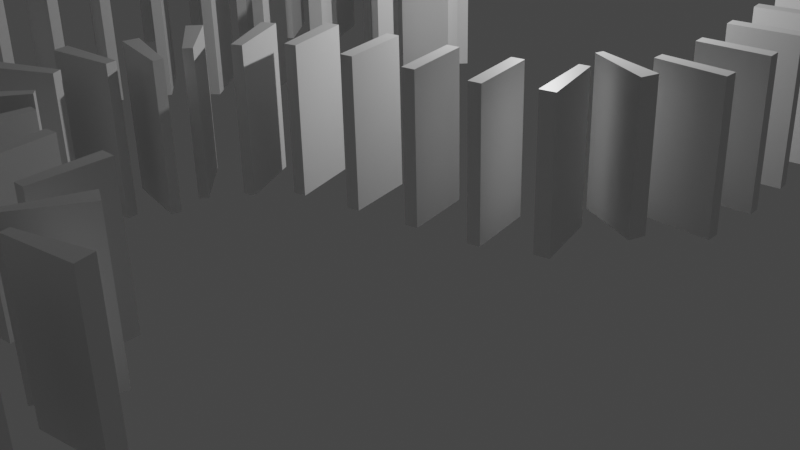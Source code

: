 # Source: domino.blend  (saved by Blender 3.2.14; exported with 4.5.12 LTS)
import bpy
from mathutils import Matrix  # noqa: F401  (used for matrix-valued properties, if any)

bpy.ops.wm.read_factory_settings(use_empty=True)
scene = bpy.context.scene
scene.name = 'Scene'

# ---- collections
col_collection = bpy.data.collections.new('Collection'); scene.collection.children.link(col_collection)
col_collection_1 = bpy.data.collections.new('Collection 1'); col_collection.children.link(col_collection_1)

# ---- materials (node trees are filled in below, after node groups)
mat_material = bpy.data.materials.new('Material')
mat_material.alpha_threshold = 0.0
mat_material.use_transparent_shadow = False
mat_material.line_color = (0.0, 0.0, 0.0, 1.0)

# ---- material node trees
mat_material.use_nodes = True; mat_material.node_tree.nodes.clear()
_N = mat_material.node_tree.nodes; _L = mat_material.node_tree.links
n0 = _N.new('ShaderNodeOutputMaterial'); n0.name = 'Material Output'; n0.location = (300, 300)
n1 = _N.new('ShaderNodeBsdfPrincipled'); n1.name = 'Principled BSDF'; n1.location = (10, 300)
n1.distribution = 'GGX'
n1.subsurface_method = 'RANDOM_WALK_SKIN'
n1.inputs[2].default_value = 0.4
n1.inputs[3].default_value = 1.45
n1.inputs[27].default_value = (0.0, 0.0, 0.0, 1.0)
n1.inputs[28].default_value = 1.0
_L.new(n1.outputs[0], n0.inputs[0])
n0.is_active_output = True

# ---- world
world_world = bpy.data.worlds.new('World'); scene.world = world_world
world_world.use_nodes = True; world_world.node_tree.nodes.clear()
_N = world_world.node_tree.nodes; _L = world_world.node_tree.links
n0 = _N.new('ShaderNodeOutputWorld'); n0.name = 'World Output'; n0.location = (300, 300)
n1 = _N.new('ShaderNodeBackground'); n1.name = 'Background'; n1.location = (10, 300)
n1.inputs[0].default_value = (0.05088, 0.05088, 0.05088, 1.0)
_L.new(n1.outputs[0], n0.inputs[0])
n0.is_active_output = True
world_world.color = (0.05088, 0.05088, 0.05088)
world_world.use_sun_shadow = False
world_world.sun_shadow_jitter_overblur = 0.0

# ---- cameras
cam_camera = bpy.data.cameras.new('Camera')
cam_camera.clip_end = 100.0
cam_camera.lens = 50.26
cam_camera.ortho_scale = 7.314

# ---- lights
light_light = bpy.data.lights.new('Light', 'POINT')
light_light.transmission_factor = 0.0
light_light.energy = 1000.0
light_light.shadow_soft_size = 0.1
light_light.shadow_maximum_resolution = 0.006
light_light.use_absolute_resolution = True

# ---- meshes
me_cube = bpy.data.meshes.new('Cube')
me_cube.from_pydata([(-0.1855, 5.355, 1.0), (-0.1855, 5.355, -1.0), (0.1875, 5.33, 1.0), (0.1875, 5.33, -1.0), (-0.1895, -5.311, 1.0), (-0.1895, -5.311, -1.0), (0.1875, -5.336, 1.0), (0.1875, -5.336, -1.0)], [], [(0, 4, 6, 2), (3, 2, 6, 7), (7, 6, 4, 5), (5, 1, 3, 7), (1, 0, 2, 3), (5, 4, 0, 1)])
_uv = me_cube.uv_layers.new(name='UVMap')
_uv.uv.foreach_set('vector', [0.625, 0.5, 0.875, 0.5, 0.875, 0.75, 0.625, 0.75, 0.375, 0.75, 0.625, 0.75, 0.625, 1.0, 0.375, 1.0, 0.375, 0.0, 0.625, 0.0, 0.625, 0.25, 0.375, 0.25, 0.125, 0.5, 0.375, 0.5, 0.375, 0.75, 0.125, 0.75, 0.375, 0.5, 0.625, 0.5, 0.625, 0.75, 0.375, 0.75, 0.375, 0.25, 0.625, 0.25, 0.625, 0.5, 0.375, 0.5])
me_cube.materials.append(mat_material)
me_cube.use_mirror_vertex_groups = False
me_cube.update()
me_cube_001 = bpy.data.meshes.new('Cube.001')
me_cube_001.from_pydata([(-0.1653, 5.364, 1.0), (-0.1653, 5.364, -1.0), (0.2057, 5.339, 1.0), (-0.2096, -5.3, 1.0), (-0.2096, -5.3, -1.0), (0.1694, -5.326, 1.0), (0.1694, -5.326, -1.0), (0.2057, 5.339, -1.0)], [], [(4, 3, 0, 1), (1, 0, 2, 7), (0, 3, 5, 2), (6, 5, 3, 4), (7, 2, 5, 6), (4, 1, 7, 6)])
_uv = me_cube_001.uv_layers.new(name='UVMap')
_uv.uv.foreach_set('vector', [0.375, 0.25, 0.625, 0.25, 0.625, 0.5, 0.375, 0.5, 0.375, 0.5, 0.625, 0.5, 0.625, 0.75, 0.375, 0.75, 0.625, 0.5, 0.875, 0.5, 0.875, 0.75, 0.625, 0.75, 0.375, 0.0, 0.625, 0.0, 0.625, 0.25, 0.375, 0.25, 0.375, 0.75, 0.625, 0.75, 0.625, 1.0, 0.375, 1.0, 0.125, 0.5, 0.375, 0.5, 0.375, 0.75, 0.125, 0.75])
me_cube_001.materials.append(mat_material)
me_cube_001.use_mirror_vertex_groups = False
me_cube_001.update()
me_cube_002 = bpy.data.meshes.new('Cube.002')
me_cube_002.from_pydata([(-0.1358, 5.402, 1.0), (-0.1358, 5.402, -1.0), (0.2322, 5.315, 1.0), (-0.2383, -5.251, 1.0), (-0.2383, -5.251, -1.0), (0.143, -5.341, 1.0), (0.143, -5.341, -1.0), (0.2322, 5.315, -1.0)], [], [(4, 3, 0, 1), (1, 0, 2, 7), (0, 3, 5, 2), (6, 5, 3, 4), (7, 2, 5, 6), (4, 1, 7, 6)])
_uv = me_cube_002.uv_layers.new(name='UVMap')
_uv.uv.foreach_set('vector', [0.375, 0.25, 0.625, 0.25, 0.625, 0.5, 0.375, 0.5, 0.375, 0.5, 0.625, 0.5, 0.625, 0.75, 0.375, 0.75, 0.625, 0.5, 0.875, 0.5, 0.875, 0.75, 0.625, 0.75, 0.375, 0.0, 0.625, 0.0, 0.625, 0.25, 0.375, 0.25, 0.375, 0.75, 0.625, 0.75, 0.625, 1.0, 0.375, 1.0, 0.125, 0.5, 0.375, 0.5, 0.375, 0.75, 0.125, 0.75])
me_cube_002.materials.append(mat_material)
me_cube_002.use_mirror_vertex_groups = False
me_cube_002.update()
me_cube_003 = bpy.data.meshes.new('Cube.003')
me_cube_003.from_pydata([(-0.08726, 5.449, 1.0), (-0.08726, 5.449, -1.0), (0.2748, 5.282, 1.0), (-0.2844, -5.166, 1.0), (-0.2844, -5.166, -1.0), (0.1007, -5.345, 1.0), (0.1007, -5.345, -1.0), (0.2748, 5.282, -1.0)], [], [(4, 3, 0, 1), (1, 0, 2, 7), (0, 3, 5, 2), (6, 5, 3, 4), (7, 2, 5, 6), (4, 1, 7, 6)])
_uv = me_cube_003.uv_layers.new(name='UVMap')
_uv.uv.foreach_set('vector', [0.375, 0.25, 0.625, 0.25, 0.625, 0.5, 0.375, 0.5, 0.375, 0.5, 0.625, 0.5, 0.625, 0.75, 0.375, 0.75, 0.625, 0.5, 0.875, 0.5, 0.875, 0.75, 0.625, 0.75, 0.375, 0.0, 0.625, 0.0, 0.625, 0.25, 0.375, 0.25, 0.375, 0.75, 0.625, 0.75, 0.625, 1.0, 0.375, 1.0, 0.125, 0.5, 0.375, 0.5, 0.375, 0.75, 0.125, 0.75])
me_cube_003.materials.append(mat_material)
me_cube_003.use_mirror_vertex_groups = False
me_cube_003.update()
me_cube_004 = bpy.data.meshes.new('Cube.004')
me_cube_004.from_pydata([(0.01299, 5.514, 1.0), (0.01299, 5.514, -1.0), (0.3577, 5.213, 1.0), (-0.3746, -4.951, 1.0), (-0.3746, -4.951, -1.0), (0.02025, -5.301, 1.0), (0.02025, -5.301, -1.0), (0.3577, 5.213, -1.0)], [], [(4, 3, 0, 1), (1, 0, 2, 7), (0, 3, 5, 2), (6, 5, 3, 4), (7, 2, 5, 6), (4, 1, 7, 6)])
_uv = me_cube_004.uv_layers.new(name='UVMap')
_uv.uv.foreach_set('vector', [0.375, 0.25, 0.625, 0.25, 0.625, 0.5, 0.375, 0.5, 0.375, 0.5, 0.625, 0.5, 0.625, 0.75, 0.375, 0.75, 0.625, 0.5, 0.875, 0.5, 0.875, 0.75, 0.625, 0.75, 0.375, 0.0, 0.625, 0.0, 0.625, 0.25, 0.375, 0.25, 0.375, 0.75, 0.625, 0.75, 0.625, 1.0, 0.375, 1.0, 0.125, 0.5, 0.375, 0.5, 0.375, 0.75, 0.125, 0.75])
me_cube_004.materials.append(mat_material)
me_cube_004.use_mirror_vertex_groups = False
me_cube_004.update()
me_cube_005 = bpy.data.meshes.new('Cube.005')
me_cube_005.from_pydata([(0.4234, 5.574, 1.0), (0.4234, 5.574, -1.0), (0.6309, 4.97, 1.0), (-0.6374, -3.469, 1.0), (-0.6374, -3.469, -1.0), (-0.1861, -4.766, 1.0), (-0.1861, -4.766, -1.0), (0.6309, 4.97, -1.0)], [], [(4, 3, 0, 1), (1, 0, 2, 7), (0, 3, 5, 2), (6, 5, 3, 4), (7, 2, 5, 6), (4, 1, 7, 6)])
_uv = me_cube_005.uv_layers.new(name='UVMap')
_uv.uv.foreach_set('vector', [0.375, 0.25, 0.625, 0.25, 0.625, 0.5, 0.375, 0.5, 0.375, 0.5, 0.625, 0.5, 0.625, 0.75, 0.375, 0.75, 0.625, 0.5, 0.875, 0.5, 0.875, 0.75, 0.625, 0.75, 0.375, 0.0, 0.625, 0.0, 0.625, 0.25, 0.375, 0.25, 0.375, 0.75, 0.625, 0.75, 0.625, 1.0, 0.375, 1.0, 0.125, 0.5, 0.375, 0.5, 0.375, 0.75, 0.125, 0.75])
me_cube_005.materials.append(mat_material)
me_cube_005.use_mirror_vertex_groups = False
me_cube_005.update()
me_cube_006 = bpy.data.meshes.new('Cube.006')
me_cube_006.from_pydata([(1.058, 1.062, 1.0), (1.058, 1.062, -1.0), (1.066, -0.5549, 1.0), (-0.9422, 0.9664, 1.0), (-0.9422, 0.9664, -1.0), (-0.9274, -1.414, 1.0), (-0.9274, -1.414, -1.0), (1.066, -0.5549, -1.0)], [], [(4, 3, 0, 1), (1, 0, 2, 7), (0, 3, 5, 2), (6, 5, 3, 4), (7, 2, 5, 6), (4, 1, 7, 6)])
_uv = me_cube_006.uv_layers.new(name='UVMap')
_uv.uv.foreach_set('vector', [0.375, 0.25, 0.625, 0.25, 0.625, 0.5, 0.375, 0.5, 0.375, 0.5, 0.625, 0.5, 0.625, 0.75, 0.375, 0.75, 0.625, 0.5, 0.875, 0.5, 0.875, 0.75, 0.625, 0.75, 0.375, 0.0, 0.625, 0.0, 0.625, 0.25, 0.375, 0.25, 0.375, 0.75, 0.625, 0.75, 0.625, 1.0, 0.375, 1.0, 0.125, 0.5, 0.375, 0.5, 0.375, 0.75, 0.125, 0.75])
me_cube_006.materials.append(mat_material)
me_cube_006.use_mirror_vertex_groups = False
me_cube_006.update()
me_cube_007 = bpy.data.meshes.new('Cube.007')
me_cube_007.from_pydata([(1.0, 1.0, 1.0), (1.0, 1.0, -1.0), (1.0, -1.0, 1.0), (-1.0, 1.0, 1.0), (-1.0, 1.0, -1.0), (-1.0, -1.0, 1.0), (-1.0, -1.0, -1.0), (1.0, -1.0, -1.0)], [], [(4, 3, 0, 1), (1, 0, 2, 7), (0, 3, 5, 2), (6, 5, 3, 4), (7, 2, 5, 6), (4, 1, 7, 6)])
_uv = me_cube_007.uv_layers.new(name='UVMap')
_uv.uv.foreach_set('vector', [0.375, 0.25, 0.625, 0.25, 0.625, 0.5, 0.375, 0.5, 0.375, 0.5, 0.625, 0.5, 0.625, 0.75, 0.375, 0.75, 0.625, 0.5, 0.875, 0.5, 0.875, 0.75, 0.625, 0.75, 0.375, 0.0, 0.625, 0.0, 0.625, 0.25, 0.375, 0.25, 0.375, 0.75, 0.625, 0.75, 0.625, 1.0, 0.375, 1.0, 0.125, 0.5, 0.375, 0.5, 0.375, 0.75, 0.125, 0.75])
me_cube_007.materials.append(mat_material)
me_cube_007.use_mirror_vertex_groups = False
me_cube_007.update()
me_cube_008 = bpy.data.meshes.new('Cube.008')
me_cube_008.from_pydata([(1.0, 1.0, 1.0), (1.0, 1.0, -1.0), (1.0, -1.0, 1.0), (-1.0, 1.0, 1.0), (-1.0, 1.0, -1.0), (-1.0, -1.0, 1.0), (-1.0, -1.0, -1.0), (1.0, -1.0, -1.0)], [], [(4, 3, 0, 1), (1, 0, 2, 7), (0, 3, 5, 2), (6, 5, 3, 4), (7, 2, 5, 6), (4, 1, 7, 6)])
_uv = me_cube_008.uv_layers.new(name='UVMap')
_uv.uv.foreach_set('vector', [0.375, 0.25, 0.625, 0.25, 0.625, 0.5, 0.375, 0.5, 0.375, 0.5, 0.625, 0.5, 0.625, 0.75, 0.375, 0.75, 0.625, 0.5, 0.875, 0.5, 0.875, 0.75, 0.625, 0.75, 0.375, 0.0, 0.625, 0.0, 0.625, 0.25, 0.375, 0.25, 0.375, 0.75, 0.625, 0.75, 0.625, 1.0, 0.375, 1.0, 0.125, 0.5, 0.375, 0.5, 0.375, 0.75, 0.125, 0.75])
me_cube_008.materials.append(mat_material)
me_cube_008.use_mirror_vertex_groups = False
me_cube_008.update()
me_cube_009 = bpy.data.meshes.new('Cube.009')
me_cube_009.from_pydata([(0.9985, 1.006, 1.0), (0.9985, 1.009, -0.9998), (0.9987, -0.9991, 1.0), (-1.001, 0.9892, 1.0), (-1.001, 0.9922, -0.9998), (-1.001, -0.9996, 1.0), (-1.001, -0.9995, -0.9998), (0.9987, -0.999, -0.9998)], [], [(4, 3, 0, 1), (1, 0, 2, 7), (0, 3, 5, 2), (6, 5, 3, 4), (7, 2, 5, 6), (4, 1, 7, 6)])
_uv = me_cube_009.uv_layers.new(name='UVMap')
_uv.uv.foreach_set('vector', [0.375, 0.25, 0.625, 0.25, 0.625, 0.5, 0.375, 0.5, 0.375, 0.5, 0.625, 0.5, 0.625, 0.75, 0.375, 0.75, 0.625, 0.5, 0.875, 0.5, 0.875, 0.75, 0.625, 0.75, 0.375, 0.0, 0.625, 0.0, 0.625, 0.25, 0.375, 0.25, 0.375, 0.75, 0.625, 0.75, 0.625, 1.0, 0.375, 1.0, 0.125, 0.5, 0.375, 0.5, 0.375, 0.75, 0.125, 0.75])
me_cube_009.materials.append(mat_material)
me_cube_009.use_mirror_vertex_groups = False
me_cube_009.update()
me_cube_010 = bpy.data.meshes.new('Cube.010')
me_cube_010.from_pydata([(0.9528, 1.501, 1.001), (0.952, 1.624, -0.999), (0.9909, -0.6295, 0.9999), (-1.035, 0.3405, 1.001), (-1.036, 0.4637, -0.9994), (-1.002, -1.504, 0.9997), (-1.003, -1.384, -1.0), (0.9901, -0.5098, -1.0)], [], [(4, 3, 0, 1), (1, 0, 2, 7), (0, 3, 5, 2), (6, 5, 3, 4), (7, 2, 5, 6), (4, 1, 7, 6)])
_uv = me_cube_010.uv_layers.new(name='UVMap')
_uv.uv.foreach_set('vector', [0.375, 0.25, 0.625, 0.25, 0.625, 0.5, 0.375, 0.5, 0.375, 0.5, 0.625, 0.5, 0.625, 0.75, 0.375, 0.75, 0.625, 0.5, 0.875, 0.5, 0.875, 0.75, 0.625, 0.75, 0.375, 0.0, 0.625, 0.0, 0.625, 0.25, 0.375, 0.25, 0.375, 0.75, 0.625, 0.75, 0.625, 1.0, 0.375, 1.0, 0.125, 0.5, 0.375, 0.5, 0.375, 0.75, 0.125, 0.75])
me_cube_010.materials.append(mat_material)
me_cube_010.use_mirror_vertex_groups = False
me_cube_010.update()
me_cube_011 = bpy.data.meshes.new('Cube.011')
me_cube_011.from_pydata([(0.8468, 2.511, 1.001), (0.8459, 2.636, -0.9988), (0.9716, 0.3118, 1.0), (-1.05, -0.8767, 0.9997), (-1.05, -0.7517, -1.0), (-0.9573, -2.505, 0.9989), (-0.9582, -2.38, -1.001), (0.9708, 0.4371, -0.9999)], [], [(4, 3, 0, 1), (1, 0, 2, 7), (0, 3, 5, 2), (6, 5, 3, 4), (7, 2, 5, 6), (4, 1, 7, 6)])
_uv = me_cube_011.uv_layers.new(name='UVMap')
_uv.uv.foreach_set('vector', [0.375, 0.25, 0.625, 0.25, 0.625, 0.5, 0.375, 0.5, 0.375, 0.5, 0.625, 0.5, 0.625, 0.75, 0.375, 0.75, 0.625, 0.5, 0.875, 0.5, 0.875, 0.75, 0.625, 0.75, 0.375, 0.0, 0.625, 0.0, 0.625, 0.25, 0.375, 0.25, 0.375, 0.75, 0.625, 0.75, 0.625, 1.0, 0.375, 1.0, 0.125, 0.5, 0.375, 0.5, 0.375, 0.75, 0.125, 0.75])
me_cube_011.materials.append(mat_material)
me_cube_011.use_mirror_vertex_groups = False
me_cube_011.update()
me_cube_012 = bpy.data.meshes.new('Cube.012')
me_cube_012.from_pydata([(0.5531, 4.01, 1.002), (0.5524, 4.133, -0.9981), (0.8537, 2.07, 1.001), (-0.9242, -3.18, 0.9985), (-0.9249, -3.057, -1.001), (-0.7476, -4.321, 0.998), (-0.7483, -4.197, -1.002), (0.853, 2.193, -0.9991)], [], [(4, 3, 0, 1), (1, 0, 2, 7), (0, 3, 5, 2), (6, 5, 3, 4), (7, 2, 5, 6), (4, 1, 7, 6)])
_uv = me_cube_012.uv_layers.new(name='UVMap')
_uv.uv.foreach_set('vector', [0.375, 0.25, 0.625, 0.25, 0.625, 0.5, 0.375, 0.5, 0.375, 0.5, 0.625, 0.5, 0.625, 0.75, 0.375, 0.75, 0.625, 0.5, 0.875, 0.5, 0.875, 0.75, 0.625, 0.75, 0.375, 0.0, 0.625, 0.0, 0.625, 0.25, 0.375, 0.25, 0.375, 0.75, 0.625, 0.75, 0.625, 1.0, 0.375, 1.0, 0.125, 0.5, 0.375, 0.5, 0.375, 0.75, 0.125, 0.75])
me_cube_012.materials.append(mat_material)
me_cube_012.use_mirror_vertex_groups = False
me_cube_012.update()
me_cube_013 = bpy.data.meshes.new('Cube.013')
me_cube_013.from_pydata([(0.1513, 4.948, 1.002), (0.151, 5.07, -0.9976), (0.5746, 3.984, 1.002), (-0.5553, -5.03, 0.9976), (-0.5556, -4.908, -1.002), (-0.2893, -5.636, 0.9973), (-0.2896, -5.514, -1.003), (0.5742, 4.107, -0.9981)], [], [(4, 3, 0, 1), (1, 0, 2, 7), (0, 3, 5, 2), (6, 5, 3, 4), (7, 2, 5, 6), (4, 1, 7, 6)])
_uv = me_cube_013.uv_layers.new(name='UVMap')
_uv.uv.foreach_set('vector', [0.375, 0.25, 0.625, 0.25, 0.625, 0.5, 0.375, 0.5, 0.375, 0.5, 0.625, 0.5, 0.625, 0.75, 0.375, 0.75, 0.625, 0.5, 0.875, 0.5, 0.875, 0.75, 0.625, 0.75, 0.375, 0.0, 0.625, 0.0, 0.625, 0.25, 0.375, 0.25, 0.375, 0.75, 0.625, 0.75, 0.625, 1.0, 0.375, 1.0, 0.125, 0.5, 0.375, 0.5, 0.375, 0.75, 0.125, 0.75])
me_cube_013.materials.append(mat_material)
me_cube_013.use_mirror_vertex_groups = False
me_cube_013.update()
me_cube_014 = bpy.data.meshes.new('Cube.014')
me_cube_014.from_pydata([(-0.1782, 5.018, 1.002), (-0.1782, 5.139, -0.9976), (0.2582, 4.927, 1.002), (-0.201, -5.648, 0.9973), (-0.201, -5.526, -1.003), (0.1119, -5.711, 0.9973), (0.1118, -5.589, -1.003), (0.2581, 5.049, -0.9976)], [], [(4, 3, 0, 1), (1, 0, 2, 7), (0, 3, 5, 2), (6, 5, 3, 4), (7, 2, 5, 6), (4, 1, 7, 6)])
_uv = me_cube_014.uv_layers.new(name='UVMap')
_uv.uv.foreach_set('vector', [0.375, 0.25, 0.625, 0.25, 0.625, 0.5, 0.375, 0.5, 0.375, 0.5, 0.625, 0.5, 0.625, 0.75, 0.375, 0.75, 0.625, 0.5, 0.875, 0.5, 0.875, 0.75, 0.625, 0.75, 0.375, 0.0, 0.625, 0.0, 0.625, 0.25, 0.375, 0.25, 0.375, 0.75, 0.625, 0.75, 0.625, 1.0, 0.375, 1.0, 0.125, 0.5, 0.375, 0.5, 0.375, 0.75, 0.125, 0.75])
me_cube_014.materials.append(mat_material)
me_cube_014.use_mirror_vertex_groups = False
me_cube_014.update()
me_cube_015 = bpy.data.meshes.new('Cube.015')
me_cube_015.from_pydata([(-0.4648, 4.444, 1.002), (-0.4645, 4.566, -0.9979), (-0.03593, 5.07, 1.002), (0.136, -5.73, 0.9973), (0.1363, -5.608, -1.003), (0.4304, -5.302, 0.9975), (0.4306, -5.18, -1.002), (-0.03572, 5.192, -0.9976)], [], [(4, 3, 0, 1), (1, 0, 2, 7), (0, 3, 5, 2), (6, 5, 3, 4), (7, 2, 5, 6), (4, 1, 7, 6)])
_uv = me_cube_015.uv_layers.new(name='UVMap')
_uv.uv.foreach_set('vector', [0.375, 0.25, 0.625, 0.25, 0.625, 0.5, 0.375, 0.5, 0.375, 0.5, 0.625, 0.5, 0.625, 0.75, 0.375, 0.75, 0.625, 0.5, 0.875, 0.5, 0.875, 0.75, 0.625, 0.75, 0.375, 0.0, 0.625, 0.0, 0.625, 0.25, 0.375, 0.25, 0.375, 0.75, 0.625, 0.75, 0.625, 1.0, 0.375, 1.0, 0.125, 0.5, 0.375, 0.5, 0.375, 0.75, 0.125, 0.75])
me_cube_015.materials.append(mat_material)
me_cube_015.use_mirror_vertex_groups = False
me_cube_015.update()
me_cube_016 = bpy.data.meshes.new('Cube.016')
me_cube_016.from_pydata([(-0.7811, 2.588, 1.001), (-0.7805, 2.711, -0.9988), (-0.4141, 4.354, 1.002), (0.6449, -4.891, 0.9977), (0.6455, -4.768, -1.002), (0.8341, -3.981, 0.9981), (0.8346, -3.858, -1.002), (-0.4135, 4.477, -0.9979)], [], [(4, 3, 0, 1), (1, 0, 2, 7), (0, 3, 5, 2), (6, 5, 3, 4), (7, 2, 5, 6), (4, 1, 7, 6)])
_uv = me_cube_016.uv_layers.new(name='UVMap')
_uv.uv.foreach_set('vector', [0.375, 0.25, 0.625, 0.25, 0.625, 0.5, 0.375, 0.5, 0.375, 0.5, 0.625, 0.5, 0.625, 0.75, 0.375, 0.75, 0.625, 0.5, 0.875, 0.5, 0.875, 0.75, 0.625, 0.75, 0.375, 0.0, 0.625, 0.0, 0.625, 0.25, 0.375, 0.25, 0.375, 0.75, 0.625, 0.75, 0.625, 1.0, 0.375, 1.0, 0.125, 0.5, 0.375, 0.5, 0.375, 0.75, 0.125, 0.75])
me_cube_016.materials.append(mat_material)
me_cube_016.use_mirror_vertex_groups = False
me_cube_016.update()
me_cube_017 = bpy.data.meshes.new('Cube.017')
me_cube_017.from_pydata([(-0.9537, 0.04163, 0.9999), (-0.9528, 0.1671, -1.0), (-0.838, 2.394, 1.001), (0.9975, -2.301, 0.999), (0.9984, -2.175, -1.001), (1.071, -0.7843, 0.9997), (1.072, -0.6591, -1.0), (-0.8371, 2.52, -0.9989)], [], [(4, 3, 0, 1), (1, 0, 2, 7), (0, 3, 5, 2), (6, 5, 3, 4), (7, 2, 5, 6), (4, 1, 7, 6)])
_uv = me_cube_017.uv_layers.new(name='UVMap')
_uv.uv.foreach_set('vector', [0.375, 0.25, 0.625, 0.25, 0.625, 0.5, 0.375, 0.5, 0.375, 0.5, 0.625, 0.5, 0.625, 0.75, 0.375, 0.75, 0.625, 0.5, 0.875, 0.5, 0.875, 0.75, 0.625, 0.75, 0.375, 0.0, 0.625, 0.0, 0.625, 0.25, 0.375, 0.25, 0.375, 0.75, 0.625, 0.75, 0.625, 1.0, 0.375, 1.0, 0.125, 0.5, 0.375, 0.5, 0.375, 0.75, 0.125, 0.75])
me_cube_017.materials.append(mat_material)
me_cube_017.use_mirror_vertex_groups = False
me_cube_017.update()
me_cube_018 = bpy.data.meshes.new('Cube.018')
me_cube_018.from_pydata([(-1.002, -0.7766, 0.9995), (-1.001, -0.6503, -1.0), (-0.9807, 1.264, 1.001), (0.995, -1.351, 0.9994), (0.9959, -1.225, -1.001), (1.015, 0.6016, 1.0), (1.016, 0.7278, -0.9996), (-0.9798, 1.391, -0.9994)], [], [(4, 3, 0, 1), (1, 0, 2, 7), (0, 3, 5, 2), (6, 5, 3, 4), (7, 2, 5, 6), (4, 1, 7, 6)])
_uv = me_cube_018.uv_layers.new(name='UVMap')
_uv.uv.foreach_set('vector', [0.375, 0.25, 0.625, 0.25, 0.625, 0.5, 0.375, 0.5, 0.375, 0.5, 0.625, 0.5, 0.625, 0.75, 0.375, 0.75, 0.625, 0.5, 0.875, 0.5, 0.875, 0.75, 0.625, 0.75, 0.375, 0.0, 0.625, 0.0, 0.625, 0.25, 0.375, 0.25, 0.375, 0.75, 0.625, 0.75, 0.625, 1.0, 0.375, 1.0, 0.125, 0.5, 0.375, 0.5, 0.375, 0.75, 0.125, 0.75])
me_cube_018.materials.append(mat_material)
me_cube_018.use_mirror_vertex_groups = False
me_cube_018.update()
me_cube_019 = bpy.data.meshes.new('Cube.019')
me_cube_019.from_pydata([(-1.052, -0.1398, 0.9999), (-1.051, -0.01402, -1.0), (-1.007, 1.603, 1.001), (0.9202, -1.905, 0.9992), (0.9211, -1.779, -1.001), (0.9788, 0.312, 1.0), (0.9796, 0.4379, -0.9997), (-1.006, 1.729, -0.9992)], [], [(4, 3, 0, 1), (1, 0, 2, 7), (0, 3, 5, 2), (6, 5, 3, 4), (7, 2, 5, 6), (4, 1, 7, 6)])
_uv = me_cube_019.uv_layers.new(name='UVMap')
_uv.uv.foreach_set('vector', [0.375, 0.25, 0.625, 0.25, 0.625, 0.5, 0.375, 0.5, 0.375, 0.5, 0.625, 0.5, 0.625, 0.75, 0.375, 0.75, 0.625, 0.5, 0.875, 0.5, 0.875, 0.75, 0.625, 0.75, 0.375, 0.0, 0.625, 0.0, 0.625, 0.25, 0.375, 0.25, 0.375, 0.75, 0.625, 0.75, 0.625, 1.0, 0.375, 1.0, 0.125, 0.5, 0.375, 0.5, 0.375, 0.75, 0.125, 0.75])
me_cube_019.materials.append(mat_material)
me_cube_019.use_mirror_vertex_groups = False
me_cube_019.update()
me_cube_020 = bpy.data.meshes.new('Cube.020')
me_cube_020.from_pydata([(-0.9816, 3.113, 1.002), (-0.9809, 3.236, -0.9985), (-0.86, 4.013, 1.002), (0.5229, -3.915, 0.9982), (0.5236, -3.792, -1.002), (0.8422, -1.588, 0.9994), (0.8429, -1.464, -1.001), (-0.8592, 4.137, -0.998)], [], [(4, 3, 0, 1), (1, 0, 2, 7), (0, 3, 5, 2), (6, 5, 3, 4), (7, 2, 5, 6), (4, 1, 7, 6)])
_uv = me_cube_020.uv_layers.new(name='UVMap')
_uv.uv.foreach_set('vector', [0.375, 0.25, 0.625, 0.25, 0.625, 0.5, 0.375, 0.5, 0.375, 0.5, 0.625, 0.5, 0.625, 0.75, 0.375, 0.75, 0.625, 0.5, 0.875, 0.5, 0.875, 0.75, 0.625, 0.75, 0.375, 0.0, 0.625, 0.0, 0.625, 0.25, 0.375, 0.25, 0.375, 0.75, 0.625, 0.75, 0.625, 1.0, 0.375, 1.0, 0.125, 0.5, 0.375, 0.5, 0.375, 0.75, 0.125, 0.75])
me_cube_020.materials.append(mat_material)
me_cube_020.use_mirror_vertex_groups = False
me_cube_020.update()
me_cube_021 = bpy.data.meshes.new('Cube.021')
me_cube_021.from_pydata([(-0.1775, 5.867, 1.003), (-0.1776, 5.989, -0.9971), (0.0618, 5.915, 1.003), (-0.209, -4.798, 0.9978), (-0.209, -4.676, -1.002), (0.3, -4.675, 0.9979), (0.3001, -4.553, -1.002), (0.06191, 6.037, -0.9971)], [], [(4, 3, 0, 1), (1, 0, 2, 7), (0, 3, 5, 2), (6, 5, 3, 4), (7, 2, 5, 6), (4, 1, 7, 6)])
_uv = me_cube_021.uv_layers.new(name='UVMap')
_uv.uv.foreach_set('vector', [0.375, 0.25, 0.625, 0.25, 0.625, 0.5, 0.375, 0.5, 0.375, 0.5, 0.625, 0.5, 0.625, 0.75, 0.375, 0.75, 0.625, 0.5, 0.875, 0.5, 0.875, 0.75, 0.625, 0.75, 0.375, 0.0, 0.625, 0.0, 0.625, 0.25, 0.375, 0.25, 0.375, 0.75, 0.625, 0.75, 0.625, 1.0, 0.375, 1.0, 0.125, 0.5, 0.375, 0.5, 0.375, 0.75, 0.125, 0.75])
me_cube_021.materials.append(mat_material)
me_cube_021.use_mirror_vertex_groups = False
me_cube_021.update()
me_cube_022 = bpy.data.meshes.new('Cube.022')
me_cube_022.from_pydata([(0.3059, 5.425, 1.003), (0.3055, 5.548, -0.9974), (0.582, 4.748, 1.002), (-0.5934, -4.102, 0.9981), (-0.5938, -3.98, -1.002), (-0.1885, -5.095, 0.9976), (-0.1888, -4.973, -1.002), (0.5817, 4.871, -0.9977)], [], [(4, 3, 0, 1), (1, 0, 2, 7), (0, 3, 5, 2), (6, 5, 3, 4), (7, 2, 5, 6), (4, 1, 7, 6)])
_uv = me_cube_022.uv_layers.new(name='UVMap')
_uv.uv.foreach_set('vector', [0.375, 0.25, 0.625, 0.25, 0.625, 0.5, 0.375, 0.5, 0.375, 0.5, 0.625, 0.5, 0.625, 0.75, 0.375, 0.75, 0.625, 0.5, 0.875, 0.5, 0.875, 0.75, 0.625, 0.75, 0.375, 0.0, 0.625, 0.0, 0.625, 0.25, 0.375, 0.25, 0.375, 0.75, 0.625, 0.75, 0.625, 1.0, 0.375, 1.0, 0.125, 0.5, 0.375, 0.5, 0.375, 0.75, 0.125, 0.75])
me_cube_022.materials.append(mat_material)
me_cube_022.use_mirror_vertex_groups = False
me_cube_022.update()
me_cube_023 = bpy.data.meshes.new('Cube.023')
me_cube_023.from_pydata([(0.5722, 4.678, 1.002), (0.5716, 4.801, -0.9977), (0.8149, 3.526, 1.002), (-0.7927, -3.118, 0.9986), (-0.7933, -2.995, -1.001), (-0.4753, -4.624, 0.9979), (-0.4758, -4.501, -1.002), (0.8144, 3.649, -0.9983)], [], [(4, 3, 0, 1), (1, 0, 2, 7), (0, 3, 5, 2), (6, 5, 3, 4), (7, 2, 5, 6), (4, 1, 7, 6)])
_uv = me_cube_023.uv_layers.new(name='UVMap')
_uv.uv.foreach_set('vector', [0.375, 0.25, 0.625, 0.25, 0.625, 0.5, 0.375, 0.5, 0.375, 0.5, 0.625, 0.5, 0.625, 0.75, 0.375, 0.75, 0.625, 0.5, 0.875, 0.5, 0.875, 0.75, 0.625, 0.75, 0.375, 0.0, 0.625, 0.0, 0.625, 0.25, 0.375, 0.25, 0.375, 0.75, 0.625, 0.75, 0.625, 1.0, 0.375, 1.0, 0.125, 0.5, 0.375, 0.5, 0.375, 0.75, 0.125, 0.75])
me_cube_023.materials.append(mat_material)
me_cube_023.use_mirror_vertex_groups = False
me_cube_023.update()
me_cube_024 = bpy.data.meshes.new('Cube.024')
me_cube_024.from_pydata([(0.7438, 3.884, 1.002), (0.7431, 4.008, -0.9981), (0.9389, 2.432, 1.001), (-0.9039, -2.162, 0.9991), (-0.9046, -2.038, -1.001), (-0.6622, -3.96, 0.9982), (-0.6629, -3.837, -1.002), (0.9382, 2.555, -0.9988)], [], [(4, 3, 0, 1), (1, 0, 2, 7), (0, 3, 5, 2), (6, 5, 3, 4), (7, 2, 5, 6), (4, 1, 7, 6)])
_uv = me_cube_024.uv_layers.new(name='UVMap')
_uv.uv.foreach_set('vector', [0.375, 0.25, 0.625, 0.25, 0.625, 0.5, 0.375, 0.5, 0.375, 0.5, 0.625, 0.5, 0.625, 0.75, 0.375, 0.75, 0.625, 0.5, 0.875, 0.5, 0.875, 0.75, 0.625, 0.75, 0.375, 0.0, 0.625, 0.0, 0.625, 0.25, 0.375, 0.25, 0.375, 0.75, 0.625, 0.75, 0.625, 1.0, 0.375, 1.0, 0.125, 0.5, 0.375, 0.5, 0.375, 0.75, 0.125, 0.75])
me_cube_024.materials.append(mat_material)
me_cube_024.use_mirror_vertex_groups = False
me_cube_024.update()
me_cube_025 = bpy.data.meshes.new('Cube.025')
me_cube_025.from_pydata([(0.8662, 3.07, 1.001), (0.8654, 3.195, -0.9985), (1.008, 1.432, 1.001), (-0.9637, -1.234, 0.9995), (-0.9645, -1.109, -1.0), (-0.791, -3.226, 0.9985), (-0.7918, -3.101, -1.001), (1.007, 1.557, -0.9993)], [], [(4, 3, 0, 1), (1, 0, 2, 7), (0, 3, 5, 2), (6, 5, 3, 4), (7, 2, 5, 6), (4, 1, 7, 6)])
_uv = me_cube_025.uv_layers.new(name='UVMap')
_uv.uv.foreach_set('vector', [0.375, 0.25, 0.625, 0.25, 0.625, 0.5, 0.375, 0.5, 0.375, 0.5, 0.625, 0.5, 0.625, 0.75, 0.375, 0.75, 0.625, 0.5, 0.875, 0.5, 0.875, 0.75, 0.625, 0.75, 0.375, 0.0, 0.625, 0.0, 0.625, 0.25, 0.375, 0.25, 0.375, 0.75, 0.625, 0.75, 0.625, 1.0, 0.375, 1.0, 0.125, 0.5, 0.375, 0.5, 0.375, 0.75, 0.125, 0.75])
me_cube_025.materials.append(mat_material)
me_cube_025.use_mirror_vertex_groups = False
me_cube_025.update()
me_cube_026 = bpy.data.meshes.new('Cube.026')
me_cube_026.from_pydata([(0.9604, 2.166, 1.001), (0.9595, 2.292, -0.999), (1.044, 0.4251, 1.0), (-0.9869, -0.2656, 1.0), (-0.9878, -0.1402, -1.0), (-0.8848, -2.399, 0.9989), (-0.8857, -2.274, -1.001), (1.043, 0.5504, -0.9998)], [], [(4, 3, 0, 1), (1, 0, 2, 7), (0, 3, 5, 2), (6, 5, 3, 4), (7, 2, 5, 6), (4, 1, 7, 6)])
_uv = me_cube_026.uv_layers.new(name='UVMap')
_uv.uv.foreach_set('vector', [0.375, 0.25, 0.625, 0.25, 0.625, 0.5, 0.375, 0.5, 0.375, 0.5, 0.625, 0.5, 0.625, 0.75, 0.375, 0.75, 0.625, 0.5, 0.875, 0.5, 0.875, 0.75, 0.625, 0.75, 0.375, 0.0, 0.625, 0.0, 0.625, 0.25, 0.375, 0.25, 0.375, 0.75, 0.625, 0.75, 0.625, 1.0, 0.375, 1.0, 0.125, 0.5, 0.375, 0.5, 0.375, 0.75, 0.125, 0.75])
me_cube_026.materials.append(mat_material)
me_cube_026.use_mirror_vertex_groups = False
me_cube_026.update()
me_cube_027 = bpy.data.meshes.new('Cube.027')
me_cube_027.from_pydata([(1.03, 1.078, 1.0), (1.029, 1.204, -0.9995), (1.046, -0.6866, 0.9996), (-0.969, 0.8128, 1.001), (-0.9699, 0.9392, -0.9994), (-0.9497, -1.418, 0.9994), (-0.9506, -1.292, -1.001), (1.045, -0.5604, -1.0)], [], [(4, 3, 0, 1), (1, 0, 2, 7), (0, 3, 5, 2), (6, 5, 3, 4), (7, 2, 5, 6), (4, 1, 7, 6)])
_uv = me_cube_027.uv_layers.new(name='UVMap')
_uv.uv.foreach_set('vector', [0.375, 0.25, 0.625, 0.25, 0.625, 0.5, 0.375, 0.5, 0.375, 0.5, 0.625, 0.5, 0.625, 0.75, 0.375, 0.75, 0.625, 0.5, 0.875, 0.5, 0.875, 0.75, 0.625, 0.75, 0.375, 0.0, 0.625, 0.0, 0.625, 0.25, 0.375, 0.25, 0.375, 0.75, 0.625, 0.75, 0.625, 1.0, 0.375, 1.0, 0.125, 0.5, 0.375, 0.5, 0.375, 0.75, 0.125, 0.75])
me_cube_027.materials.append(mat_material)
me_cube_027.use_mirror_vertex_groups = False
me_cube_027.update()
me_cube_028 = bpy.data.meshes.new('Cube.028')
me_cube_028.from_pydata([(1.059, -0.3134, 0.9998), (1.058, -0.1859, -1.0), (0.9967, -1.992, 0.999), (-0.8913, 2.047, 1.001), (-0.8921, 2.175, -0.9988), (-0.9747, -0.1959, 1.0), (-0.9756, -0.06863, -0.9999), (0.9958, -1.865, -1.001)], [], [(4, 3, 0, 1), (1, 0, 2, 7), (0, 3, 5, 2), (6, 5, 3, 4), (7, 2, 5, 6), (4, 1, 7, 6)])
_uv = me_cube_028.uv_layers.new(name='UVMap')
_uv.uv.foreach_set('vector', [0.375, 0.25, 0.625, 0.25, 0.625, 0.5, 0.375, 0.5, 0.375, 0.5, 0.625, 0.5, 0.625, 0.75, 0.375, 0.75, 0.625, 0.5, 0.875, 0.5, 0.875, 0.75, 0.625, 0.75, 0.375, 0.0, 0.625, 0.0, 0.625, 0.25, 0.375, 0.25, 0.375, 0.75, 0.625, 0.75, 0.625, 1.0, 0.375, 1.0, 0.125, 0.5, 0.375, 0.5, 0.375, 0.75, 0.125, 0.75])
me_cube_028.materials.append(mat_material)
me_cube_028.use_mirror_vertex_groups = False
me_cube_028.update()
me_cube_029 = bpy.data.meshes.new('Cube.029')
me_cube_029.from_pydata([(1.004, -2.003, 0.999), (1.004, -1.874, -1.001), (0.8574, -3.462, 0.9982), (-0.7259, 3.347, 1.002), (-0.7266, 3.476, -0.9982), (-0.9336, 1.285, 1.001), (-0.9344, 1.413, -0.9992), (0.8566, -3.334, -1.002)], [], [(4, 3, 0, 1), (1, 0, 2, 7), (0, 3, 5, 2), (6, 5, 3, 4), (7, 2, 5, 6), (4, 1, 7, 6)])
_uv = me_cube_029.uv_layers.new(name='UVMap')
_uv.uv.foreach_set('vector', [0.375, 0.25, 0.625, 0.25, 0.625, 0.5, 0.375, 0.5, 0.375, 0.5, 0.625, 0.5, 0.625, 0.75, 0.375, 0.75, 0.625, 0.5, 0.875, 0.5, 0.875, 0.75, 0.625, 0.75, 0.375, 0.0, 0.625, 0.0, 0.625, 0.25, 0.375, 0.25, 0.375, 0.75, 0.625, 0.75, 0.625, 1.0, 0.375, 1.0, 0.125, 0.5, 0.375, 0.5, 0.375, 0.75, 0.125, 0.75])
me_cube_029.materials.append(mat_material)
me_cube_029.use_mirror_vertex_groups = False
me_cube_029.update()
me_cube_030 = bpy.data.meshes.new('Cube.030')
me_cube_030.from_pydata([(0.8359, -3.602, 0.9982), (0.8353, -3.472, -1.002), (0.6079, -4.739, 0.9976), (-0.4856, 4.405, 1.002), (-0.4862, 4.535, -0.9977), (-0.8049, 2.811, 1.002), (-0.8055, 2.941, -0.9985), (0.6073, -4.609, -1.002)], [], [(4, 3, 0, 1), (1, 0, 2, 7), (0, 3, 5, 2), (6, 5, 3, 4), (7, 2, 5, 6), (4, 1, 7, 6)])
_uv = me_cube_030.uv_layers.new(name='UVMap')
_uv.uv.foreach_set('vector', [0.375, 0.25, 0.625, 0.25, 0.625, 0.5, 0.375, 0.5, 0.375, 0.5, 0.625, 0.5, 0.625, 0.75, 0.375, 0.75, 0.625, 0.5, 0.875, 0.5, 0.875, 0.75, 0.625, 0.75, 0.375, 0.0, 0.625, 0.0, 0.625, 0.25, 0.375, 0.25, 0.375, 0.75, 0.625, 0.75, 0.625, 1.0, 0.375, 1.0, 0.125, 0.5, 0.375, 0.5, 0.375, 0.75, 0.125, 0.75])
me_cube_030.materials.append(mat_material)
me_cube_030.use_mirror_vertex_groups = False
me_cube_030.update()
me_cube_031 = bpy.data.meshes.new('Cube.031')
me_cube_031.from_pydata([(0.6259, -4.582, 0.9977), (0.6255, -4.451, -1.002), (0.3343, -5.396, 0.9973), (-0.2556, 4.993, 1.003), (-0.256, 5.123, -0.9974), (-0.6286, 3.953, 1.002), (-0.629, 4.083, -0.9979), (0.3339, -5.266, -1.003)], [], [(4, 3, 0, 1), (1, 0, 2, 7), (0, 3, 5, 2), (6, 5, 3, 4), (7, 2, 5, 6), (4, 1, 7, 6)])
_uv = me_cube_031.uv_layers.new(name='UVMap')
_uv.uv.foreach_set('vector', [0.375, 0.25, 0.625, 0.25, 0.625, 0.5, 0.375, 0.5, 0.375, 0.5, 0.625, 0.5, 0.625, 0.75, 0.375, 0.75, 0.625, 0.5, 0.875, 0.5, 0.875, 0.75, 0.625, 0.75, 0.375, 0.0, 0.625, 0.0, 0.625, 0.25, 0.375, 0.25, 0.375, 0.75, 0.625, 0.75, 0.625, 1.0, 0.375, 1.0, 0.125, 0.5, 0.375, 0.5, 0.375, 0.75, 0.125, 0.75])
me_cube_031.materials.append(mat_material)
me_cube_031.use_mirror_vertex_groups = False
me_cube_031.update()
me_cube_032 = bpy.data.meshes.new('Cube.032')
me_cube_032.from_pydata([(0.4652, -5.023, 0.9975), (0.465, -4.892, -1.003), (0.1345, -5.568, 0.9972), (-0.0918, 5.222, 1.003), (-0.09205, 5.353, -0.9973), (-0.4775, 4.586, 1.002), (-0.4778, 4.717, -0.9976), (0.1342, -5.437, -1.003)], [], [(4, 3, 0, 1), (1, 0, 2, 7), (0, 3, 5, 2), (6, 5, 3, 4), (7, 2, 5, 6), (4, 1, 7, 6)])
_uv = me_cube_032.uv_layers.new(name='UVMap')
_uv.uv.foreach_set('vector', [0.375, 0.25, 0.625, 0.25, 0.625, 0.5, 0.375, 0.5, 0.375, 0.5, 0.625, 0.5, 0.625, 0.75, 0.375, 0.75, 0.625, 0.5, 0.875, 0.5, 0.875, 0.75, 0.625, 0.75, 0.375, 0.0, 0.625, 0.0, 0.625, 0.25, 0.375, 0.25, 0.375, 0.75, 0.625, 0.75, 0.625, 1.0, 0.375, 1.0, 0.125, 0.5, 0.375, 0.5, 0.375, 0.75, 0.125, 0.75])
me_cube_032.materials.append(mat_material)
me_cube_032.use_mirror_vertex_groups = False
me_cube_032.update()
me_cube_033 = bpy.data.meshes.new('Cube.033')
me_cube_033.from_pydata([(0.3653, -5.206, 0.9974), (0.3651, -5.075, -1.003), (0.01256, -5.556, 0.9972), (0.008874, 5.29, 1.003), (0.008712, 5.421, -0.9972), (-0.3757, 4.908, 1.003), (-0.3759, 5.039, -0.9974), (0.01238, -5.424, -1.003)], [], [(4, 3, 0, 1), (1, 0, 2, 7), (0, 3, 5, 2), (6, 5, 3, 4), (7, 2, 5, 6), (4, 1, 7, 6)])
_uv = me_cube_033.uv_layers.new(name='UVMap')
_uv.uv.foreach_set('vector', [0.375, 0.25, 0.625, 0.25, 0.625, 0.5, 0.375, 0.5, 0.375, 0.5, 0.625, 0.5, 0.625, 0.75, 0.375, 0.75, 0.625, 0.5, 0.875, 0.5, 0.875, 0.75, 0.625, 0.75, 0.375, 0.0, 0.625, 0.0, 0.625, 0.25, 0.375, 0.25, 0.375, 0.75, 0.625, 0.75, 0.625, 1.0, 0.375, 1.0, 0.125, 0.5, 0.375, 0.5, 0.375, 0.75, 0.125, 0.75])
me_cube_033.materials.append(mat_material)
me_cube_033.use_mirror_vertex_groups = False
me_cube_033.update()
me_cube_034 = bpy.data.meshes.new('Cube.034')
me_cube_034.from_pydata([(0.3022, -5.294, 0.9973), (0.3021, -5.163, -1.003), (-0.05897, -5.531, 0.9972), (0.07249, 5.302, 1.003), (0.07238, 5.433, -0.9972), (-0.3107, 5.051, 1.003), (-0.3108, 5.182, -0.9974), (-0.05909, -5.399, -1.003)], [], [(4, 3, 0, 1), (1, 0, 2, 7), (0, 3, 5, 2), (6, 5, 3, 4), (7, 2, 5, 6), (4, 1, 7, 6)])
_uv = me_cube_034.uv_layers.new(name='UVMap')
_uv.uv.foreach_set('vector', [0.375, 0.25, 0.625, 0.25, 0.625, 0.5, 0.375, 0.5, 0.375, 0.5, 0.625, 0.5, 0.625, 0.75, 0.375, 0.75, 0.625, 0.5, 0.875, 0.5, 0.875, 0.75, 0.625, 0.75, 0.375, 0.0, 0.625, 0.0, 0.625, 0.25, 0.375, 0.25, 0.375, 0.75, 0.625, 0.75, 0.625, 1.0, 0.375, 1.0, 0.125, 0.5, 0.375, 0.5, 0.375, 0.75, 0.125, 0.75])
me_cube_034.materials.append(mat_material)
me_cube_034.use_mirror_vertex_groups = False
me_cube_034.update()
me_cube_035 = bpy.data.meshes.new('Cube.035')
me_cube_035.from_pydata([(0.2529, -5.361, 0.9973), (0.2528, -5.23, -1.003), (-0.1115, -5.502, 0.9972), (0.1224, 5.283, 1.003), (0.1223, 5.414, -0.9972), (-0.2613, 5.135, 1.003), (-0.2614, 5.266, -0.9973), (-0.1115, -5.371, -1.003)], [], [(4, 3, 0, 1), (1, 0, 2, 7), (0, 3, 5, 2), (6, 5, 3, 4), (7, 2, 5, 6), (4, 1, 7, 6)])
_uv = me_cube_035.uv_layers.new(name='UVMap')
_uv.uv.foreach_set('vector', [0.375, 0.25, 0.625, 0.25, 0.625, 0.5, 0.375, 0.5, 0.375, 0.5, 0.625, 0.5, 0.625, 0.75, 0.375, 0.75, 0.625, 0.5, 0.875, 0.5, 0.875, 0.75, 0.625, 0.75, 0.375, 0.0, 0.625, 0.0, 0.625, 0.25, 0.375, 0.25, 0.375, 0.75, 0.625, 0.75, 0.625, 1.0, 0.375, 1.0, 0.125, 0.5, 0.375, 0.5, 0.375, 0.75, 0.125, 0.75])
me_cube_035.materials.append(mat_material)
me_cube_035.use_mirror_vertex_groups = False
me_cube_035.update()
me_cube_036 = bpy.data.meshes.new('Cube.036')
me_cube_036.from_pydata([(0.2004, -5.432, 0.9972), (0.2004, -5.301, -1.003), (-0.1631, -5.471, 0.9972), (0.1748, 5.233, 1.003), (0.1748, 5.365, -0.9973), (-0.2114, 5.192, 1.003), (-0.2114, 5.323, -0.9973), (-0.1631, -5.34, -1.003)], [], [(4, 3, 0, 1), (1, 0, 2, 7), (0, 3, 5, 2), (6, 5, 3, 4), (7, 2, 5, 6), (4, 1, 7, 6)])
_uv = me_cube_036.uv_layers.new(name='UVMap')
_uv.uv.foreach_set('vector', [0.375, 0.25, 0.625, 0.25, 0.625, 0.5, 0.375, 0.5, 0.375, 0.5, 0.625, 0.5, 0.625, 0.75, 0.375, 0.75, 0.625, 0.5, 0.875, 0.5, 0.875, 0.75, 0.625, 0.75, 0.375, 0.0, 0.625, 0.0, 0.625, 0.25, 0.375, 0.25, 0.375, 0.75, 0.625, 0.75, 0.625, 1.0, 0.375, 1.0, 0.125, 0.5, 0.375, 0.5, 0.375, 0.75, 0.125, 0.75])
me_cube_036.materials.append(mat_material)
me_cube_036.use_mirror_vertex_groups = False
me_cube_036.update()
me_cube_037 = bpy.data.meshes.new('Cube.037')
me_cube_037.from_pydata([(0.1276, -5.52, 0.9972), (0.1277, -5.388, -1.003), (-0.23, -5.424, 0.9973), (0.2453, 5.128, 1.003), (0.2454, 5.26, -0.9973), (-0.146, 5.233, 1.003), (-0.146, 5.364, -0.9973), (-0.23, -5.293, -1.003)], [], [(4, 3, 0, 1), (1, 0, 2, 7), (0, 3, 5, 2), (6, 5, 3, 4), (7, 2, 5, 6), (4, 1, 7, 6)])
_uv = me_cube_037.uv_layers.new(name='UVMap')
_uv.uv.foreach_set('vector', [0.375, 0.25, 0.625, 0.25, 0.625, 0.5, 0.375, 0.5, 0.375, 0.5, 0.625, 0.5, 0.625, 0.75, 0.375, 0.75, 0.625, 0.5, 0.875, 0.5, 0.875, 0.75, 0.625, 0.75, 0.375, 0.0, 0.625, 0.0, 0.625, 0.25, 0.375, 0.25, 0.375, 0.75, 0.625, 0.75, 0.625, 1.0, 0.375, 1.0, 0.125, 0.5, 0.375, 0.5, 0.375, 0.75, 0.125, 0.75])
me_cube_037.materials.append(mat_material)
me_cube_037.use_mirror_vertex_groups = False
me_cube_037.update()
me_cube_038 = bpy.data.meshes.new('Cube.038')
me_cube_038.from_pydata([(0.01257, -5.607, 0.9972), (0.01272, -5.476, -1.003), (-0.3313, -5.309, 0.9973), (0.3501, 4.907, 1.003), (0.3502, 5.038, -0.9974), (-0.04628, 5.249, 1.003), (-0.04616, 5.38, -0.9973), (-0.3312, -5.177, -1.003)], [], [(4, 3, 0, 1), (1, 0, 2, 7), (0, 3, 5, 2), (6, 5, 3, 4), (7, 2, 5, 6), (4, 1, 7, 6)])
_uv = me_cube_038.uv_layers.new(name='UVMap')
_uv.uv.foreach_set('vector', [0.375, 0.25, 0.625, 0.25, 0.625, 0.5, 0.375, 0.5, 0.375, 0.5, 0.625, 0.5, 0.625, 0.75, 0.375, 0.75, 0.625, 0.5, 0.875, 0.5, 0.875, 0.75, 0.625, 0.75, 0.375, 0.0, 0.625, 0.0, 0.625, 0.25, 0.375, 0.25, 0.375, 0.75, 0.625, 0.75, 0.625, 1.0, 0.375, 1.0, 0.125, 0.5, 0.375, 0.5, 0.375, 0.75, 0.125, 0.75])
me_cube_038.materials.append(mat_material)
me_cube_038.use_mirror_vertex_groups = False
me_cube_038.update()
me_cube_039 = bpy.data.meshes.new('Cube.039')
me_cube_039.from_pydata([(-0.1635, -5.583, 0.9972), (-0.1632, -5.452, -1.003), (-0.483, -5.028, 0.9975), (0.4981, 4.483, 1.002), (0.4984, 4.614, -0.9976), (0.1048, 5.167, 1.003), (0.105, 5.298, -0.9973), (-0.4828, -4.897, -1.003)], [], [(4, 3, 0, 1), (1, 0, 2, 7), (0, 3, 5, 2), (6, 5, 3, 4), (7, 2, 5, 6), (4, 1, 7, 6)])
_uv = me_cube_039.uv_layers.new(name='UVMap')
_uv.uv.foreach_set('vector', [0.375, 0.25, 0.625, 0.25, 0.625, 0.5, 0.375, 0.5, 0.375, 0.5, 0.625, 0.5, 0.625, 0.75, 0.375, 0.75, 0.625, 0.5, 0.875, 0.5, 0.875, 0.75, 0.625, 0.75, 0.375, 0.0, 0.625, 0.0, 0.625, 0.25, 0.375, 0.25, 0.375, 0.75, 0.625, 0.75, 0.625, 1.0, 0.375, 1.0, 0.125, 0.5, 0.375, 0.5, 0.375, 0.75, 0.125, 0.75])
me_cube_039.materials.append(mat_material)
me_cube_039.use_mirror_vertex_groups = False
me_cube_039.update()
me_cube_040 = bpy.data.meshes.new('Cube.040')
me_cube_040.from_pydata([(-0.4077, -5.275, 0.9973), (-0.4073, -5.144, -1.003), (-0.6831, -4.382, 0.9978), (0.6788, 3.68, 1.002), (0.6793, 3.811, -0.998), (0.3138, 4.865, 1.003), (0.3142, 4.996, -0.9974), (-0.6827, -4.251, -1.002)], [], [(4, 3, 0, 1), (1, 0, 2, 7), (0, 3, 5, 2), (6, 5, 3, 4), (7, 2, 5, 6), (4, 1, 7, 6)])
_uv = me_cube_040.uv_layers.new(name='UVMap')
_uv.uv.foreach_set('vector', [0.375, 0.25, 0.625, 0.25, 0.625, 0.5, 0.375, 0.5, 0.375, 0.5, 0.625, 0.5, 0.625, 0.75, 0.375, 0.75, 0.625, 0.5, 0.875, 0.5, 0.875, 0.75, 0.625, 0.75, 0.375, 0.0, 0.625, 0.0, 0.625, 0.25, 0.375, 0.25, 0.375, 0.75, 0.625, 0.75, 0.625, 1.0, 0.375, 1.0, 0.125, 0.5, 0.375, 0.5, 0.375, 0.75, 0.125, 0.75])
me_cube_040.materials.append(mat_material)
me_cube_040.use_mirror_vertex_groups = False
me_cube_040.update()
me_cube_041 = bpy.data.meshes.new('Cube.041')
me_cube_041.from_pydata([(-0.6606, -4.493, 0.9977), (-0.6599, -4.363, -1.002), (-0.8777, -3.238, 0.9983), (0.8429, 2.541, 1.001), (0.8435, 2.671, -0.9986), (0.5514, 4.225, 1.002), (0.552, 4.354, -0.9978), (-0.877, -3.108, -1.002)], [], [(4, 3, 0, 1), (1, 0, 2, 7), (0, 3, 5, 2), (6, 5, 3, 4), (7, 2, 5, 6), (4, 1, 7, 6)])
_uv = me_cube_041.uv_layers.new(name='UVMap')
_uv.uv.foreach_set('vector', [0.375, 0.25, 0.625, 0.25, 0.625, 0.5, 0.375, 0.5, 0.375, 0.5, 0.625, 0.5, 0.625, 0.75, 0.375, 0.75, 0.625, 0.5, 0.875, 0.5, 0.875, 0.75, 0.625, 0.75, 0.375, 0.0, 0.625, 0.0, 0.625, 0.25, 0.375, 0.25, 0.375, 0.75, 0.625, 0.75, 0.625, 1.0, 0.375, 1.0, 0.125, 0.5, 0.375, 0.5, 0.375, 0.75, 0.125, 0.75])
me_cube_041.materials.append(mat_material)
me_cube_041.use_mirror_vertex_groups = False
me_cube_041.update()
me_cube_042 = bpy.data.meshes.new('Cube.042')
me_cube_042.from_pydata([(-0.8286, -3.505, 0.9982), (-0.8278, -3.376, -1.002), (-0.9889, -1.943, 0.999), (0.9439, 1.436, 1.001), (0.9447, 1.564, -0.9991), (0.7441, 3.381, 1.002), (0.7449, 3.51, -0.9982), (-0.9881, -1.814, -1.001)], [], [(4, 3, 0, 1), (1, 0, 2, 7), (0, 3, 5, 2), (6, 5, 3, 4), (7, 2, 5, 6), (4, 1, 7, 6)])
_uv = me_cube_042.uv_layers.new(name='UVMap')
_uv.uv.foreach_set('vector', [0.375, 0.25, 0.625, 0.25, 0.625, 0.5, 0.375, 0.5, 0.375, 0.5, 0.625, 0.5, 0.625, 0.75, 0.375, 0.75, 0.625, 0.5, 0.875, 0.5, 0.875, 0.75, 0.625, 0.75, 0.375, 0.0, 0.625, 0.0, 0.625, 0.25, 0.375, 0.25, 0.375, 0.75, 0.625, 0.75, 0.625, 1.0, 0.375, 1.0, 0.125, 0.5, 0.375, 0.5, 0.375, 0.75, 0.125, 0.75])
me_cube_042.materials.append(mat_material)
me_cube_042.use_mirror_vertex_groups = False
me_cube_042.update()
me_cube_043 = bpy.data.meshes.new('Cube.043')
me_cube_043.from_pydata([(-0.8798, -2.889, 0.9985), (-0.879, -2.761, -1.001), (-1.009, -1.075, 0.9994), (0.9931, 0.8526, 1.001), (0.994, 0.9808, -0.9994), (0.8562, 2.779, 1.001), (0.857, 2.907, -0.9985), (-1.008, -0.9469, -1.001)], [], [(4, 3, 0, 1), (1, 0, 2, 7), (0, 3, 5, 2), (6, 5, 3, 4), (7, 2, 5, 6), (4, 1, 7, 6)])
_uv = me_cube_043.uv_layers.new(name='UVMap')
_uv.uv.foreach_set('vector', [0.375, 0.25, 0.625, 0.25, 0.625, 0.5, 0.375, 0.5, 0.375, 0.5, 0.625, 0.5, 0.625, 0.75, 0.375, 0.75, 0.625, 0.5, 0.875, 0.5, 0.875, 0.75, 0.625, 0.75, 0.375, 0.0, 0.625, 0.0, 0.625, 0.25, 0.375, 0.25, 0.375, 0.75, 0.625, 0.75, 0.625, 1.0, 0.375, 1.0, 0.125, 0.5, 0.375, 0.5, 0.375, 0.75, 0.125, 0.75])
me_cube_043.materials.append(mat_material)
me_cube_043.use_mirror_vertex_groups = False
me_cube_043.update()
me_cube_044 = bpy.data.meshes.new('Cube.044')
me_cube_044.from_pydata([(-0.7888, -3.221, 0.9983), (-0.788, -3.092, -1.002), (-0.9621, -1.204, 0.9993), (1.01, 1.437, 1.001), (1.011, 1.566, -0.9992), (0.8714, 3.056, 1.002), (0.8722, 3.185, -0.9984), (-0.9613, -1.076, -1.001)], [], [(4, 3, 0, 1), (1, 0, 2, 7), (0, 3, 5, 2), (6, 5, 3, 4), (7, 2, 5, 6), (4, 1, 7, 6)])
_uv = me_cube_044.uv_layers.new(name='UVMap')
_uv.uv.foreach_set('vector', [0.375, 0.25, 0.625, 0.25, 0.625, 0.5, 0.375, 0.5, 0.375, 0.5, 0.625, 0.5, 0.625, 0.75, 0.375, 0.75, 0.625, 0.5, 0.875, 0.5, 0.875, 0.75, 0.625, 0.75, 0.375, 0.0, 0.625, 0.0, 0.625, 0.25, 0.375, 0.25, 0.375, 0.75, 0.625, 0.75, 0.625, 1.0, 0.375, 1.0, 0.125, 0.5, 0.375, 0.5, 0.375, 0.75, 0.125, 0.75])
me_cube_044.materials.append(mat_material)
me_cube_044.use_mirror_vertex_groups = False
me_cube_044.update()
me_cube_045 = bpy.data.meshes.new('Cube.045')
me_cube_045.from_pydata([(-0.4511, -4.418, 0.9977), (-0.4506, -4.288, -1.002), (-0.7997, -2.611, 0.9986), (0.8565, 3.652, 1.002), (0.8571, 3.783, -0.9981), (0.6681, 4.634, 1.002), (0.6688, 4.764, -0.9976), (-0.799, -2.481, -1.001)], [], [(4, 3, 0, 1), (1, 0, 2, 7), (0, 3, 5, 2), (6, 5, 3, 4), (7, 2, 5, 6), (4, 1, 7, 6)])
_uv = me_cube_045.uv_layers.new(name='UVMap')
_uv.uv.foreach_set('vector', [0.375, 0.25, 0.625, 0.25, 0.625, 0.5, 0.375, 0.5, 0.375, 0.5, 0.625, 0.5, 0.625, 0.75, 0.375, 0.75, 0.625, 0.5, 0.875, 0.5, 0.875, 0.75, 0.625, 0.75, 0.375, 0.0, 0.625, 0.0, 0.625, 0.25, 0.375, 0.25, 0.375, 0.75, 0.625, 0.75, 0.625, 1.0, 0.375, 1.0, 0.125, 0.5, 0.375, 0.5, 0.375, 0.75, 0.125, 0.75])
me_cube_045.materials.append(mat_material)
me_cube_045.use_mirror_vertex_groups = False
me_cube_045.update()
me_cube_046 = bpy.data.meshes.new('Cube.046')
me_cube_046.from_pydata([(0.2613, -4.566, 0.9976), (0.2613, -4.435, -1.002), (-0.2891, -4.522, 0.9976), (0.1181, 6.073, 1.003), (0.1181, 6.204, -0.9969), (-0.08009, 6.086, 1.003), (-0.08, 6.217, -0.9969), (-0.289, -4.391, -1.002)], [], [(4, 3, 0, 1), (1, 0, 2, 7), (0, 3, 5, 2), (6, 5, 3, 4), (7, 2, 5, 6), (4, 1, 7, 6)])
_uv = me_cube_046.uv_layers.new(name='UVMap')
_uv.uv.foreach_set('vector', [0.375, 0.25, 0.625, 0.25, 0.625, 0.5, 0.375, 0.5, 0.375, 0.5, 0.625, 0.5, 0.625, 0.75, 0.375, 0.75, 0.625, 0.5, 0.875, 0.5, 0.875, 0.75, 0.625, 0.75, 0.375, 0.0, 0.625, 0.0, 0.625, 0.25, 0.375, 0.25, 0.375, 0.75, 0.625, 0.75, 0.625, 1.0, 0.375, 1.0, 0.125, 0.5, 0.375, 0.5, 0.375, 0.75, 0.125, 0.75])
me_cube_046.materials.append(mat_material)
me_cube_046.use_mirror_vertex_groups = False
me_cube_046.update()
me_cube_047 = bpy.data.meshes.new('Cube.047')
me_cube_047.from_pydata([(0.7854, -2.679, 0.9986), (0.7848, -2.549, -1.001), (0.4217, -4.462, 0.9977), (-0.6526, 4.735, 1.002), (-0.6532, 4.865, -0.9976), (-0.8403, 3.813, 1.002), (-0.8409, 3.943, -0.998), (0.4211, -4.332, -1.002)], [], [(4, 3, 0, 1), (1, 0, 2, 7), (0, 3, 5, 2), (6, 5, 3, 4), (7, 2, 5, 6), (4, 1, 7, 6)])
_uv = me_cube_047.uv_layers.new(name='UVMap')
_uv.uv.foreach_set('vector', [0.375, 0.25, 0.625, 0.25, 0.625, 0.5, 0.375, 0.5, 0.375, 0.5, 0.625, 0.5, 0.625, 0.75, 0.375, 0.75, 0.625, 0.5, 0.875, 0.5, 0.875, 0.75, 0.625, 0.75, 0.375, 0.0, 0.625, 0.0, 0.625, 0.25, 0.375, 0.25, 0.375, 0.75, 0.625, 0.75, 0.625, 1.0, 0.375, 1.0, 0.125, 0.5, 0.375, 0.5, 0.375, 0.75, 0.125, 0.75])
me_cube_047.materials.append(mat_material)
me_cube_047.use_mirror_vertex_groups = False
me_cube_047.update()
me_cube_048 = bpy.data.meshes.new('Cube.048')
me_cube_048.from_pydata([(0.9511, -0.6159, 0.9996), (0.9503, -0.4879, -1.0), (0.7966, -2.89, 0.9985), (-0.9545, 2.621, 1.001), (-0.9554, 2.749, -0.9986), (-1.055, 1.138, 1.001), (-1.056, 1.266, -0.9993), (0.7958, -2.762, -1.001)], [], [(4, 3, 0, 1), (1, 0, 2, 7), (0, 3, 5, 2), (6, 5, 3, 4), (7, 2, 5, 6), (4, 1, 7, 6)])
_uv = me_cube_048.uv_layers.new(name='UVMap')
_uv.uv.foreach_set('vector', [0.375, 0.25, 0.625, 0.25, 0.625, 0.5, 0.375, 0.5, 0.375, 0.5, 0.625, 0.5, 0.625, 0.75, 0.375, 0.75, 0.625, 0.5, 0.875, 0.5, 0.875, 0.75, 0.625, 0.75, 0.375, 0.0, 0.625, 0.0, 0.625, 0.25, 0.375, 0.25, 0.375, 0.75, 0.625, 0.75, 0.625, 1.0, 0.375, 1.0, 0.125, 0.5, 0.375, 0.5, 0.375, 0.75, 0.125, 0.75])
me_cube_048.materials.append(mat_material)
me_cube_048.use_mirror_vertex_groups = False
me_cube_048.update()
me_cube_049 = bpy.data.meshes.new('Cube.049')
me_cube_049.from_pydata([(0.9407, 1.171, 1.0), (0.9398, 1.298, -0.9995), (0.9398, -1.187, 0.9993), (-1.057, 0.6959, 1.0), (-1.058, 0.8221, -0.9995), (-1.06, -0.9468, 0.9996), (-1.061, -0.8202, -1.0), (0.9389, -1.06, -1.001)], [], [(4, 3, 0, 1), (1, 0, 2, 7), (0, 3, 5, 2), (6, 5, 3, 4), (7, 2, 5, 6), (4, 1, 7, 6)])
_uv = me_cube_049.uv_layers.new(name='UVMap')
_uv.uv.foreach_set('vector', [0.375, 0.25, 0.625, 0.25, 0.625, 0.5, 0.375, 0.5, 0.375, 0.5, 0.625, 0.5, 0.625, 0.75, 0.375, 0.75, 0.625, 0.5, 0.875, 0.5, 0.875, 0.75, 0.625, 0.75, 0.375, 0.0, 0.625, 0.0, 0.625, 0.25, 0.375, 0.25, 0.375, 0.75, 0.625, 0.75, 0.625, 1.0, 0.375, 1.0, 0.125, 0.5, 0.375, 0.5, 0.375, 0.75, 0.125, 0.75])
me_cube_049.materials.append(mat_material)
me_cube_049.use_mirror_vertex_groups = False
me_cube_049.update()
me_cube_050 = bpy.data.meshes.new('Cube.050')
me_cube_050.from_pydata([(0.8507, 2.533, 1.001), (0.8498, 2.658, -0.9988), (0.9762, 0.3734, 1.0), (-1.044, -0.8854, 0.9997), (-1.045, -0.7604, -1.0), (-0.9474, -2.547, 0.9988), (-0.9482, -2.422, -1.001), (0.9753, 0.4986, -0.9999)], [], [(4, 3, 0, 1), (1, 0, 2, 7), (0, 3, 5, 2), (6, 5, 3, 4), (7, 2, 5, 6), (4, 1, 7, 6)])
_uv = me_cube_050.uv_layers.new(name='UVMap')
_uv.uv.foreach_set('vector', [0.375, 0.25, 0.625, 0.25, 0.625, 0.5, 0.375, 0.5, 0.375, 0.5, 0.625, 0.5, 0.625, 0.75, 0.375, 0.75, 0.625, 0.5, 0.875, 0.5, 0.875, 0.75, 0.625, 0.75, 0.375, 0.0, 0.625, 0.0, 0.625, 0.25, 0.375, 0.25, 0.375, 0.75, 0.625, 0.75, 0.625, 1.0, 0.375, 1.0, 0.125, 0.5, 0.375, 0.5, 0.375, 0.75, 0.125, 0.75])
me_cube_050.materials.append(mat_material)
me_cube_050.use_mirror_vertex_groups = False
me_cube_050.update()
me_cube_051 = bpy.data.meshes.new('Cube.051')
me_cube_051.from_pydata([(0.7597, 3.369, 1.002), (0.7589, 3.493, -0.9984), (0.9487, 1.446, 1.001), (-0.9829, -1.866, 0.9992), (-0.9837, -1.742, -1.001), (-0.8245, -3.488, 0.9984), (-0.8253, -3.363, -1.002), (0.948, 1.57, -0.9993)], [], [(4, 3, 0, 1), (1, 0, 2, 7), (0, 3, 5, 2), (6, 5, 3, 4), (7, 2, 5, 6), (4, 1, 7, 6)])
_uv = me_cube_051.uv_layers.new(name='UVMap')
_uv.uv.foreach_set('vector', [0.375, 0.25, 0.625, 0.25, 0.625, 0.5, 0.375, 0.5, 0.375, 0.5, 0.625, 0.5, 0.625, 0.75, 0.375, 0.75, 0.625, 0.5, 0.875, 0.5, 0.875, 0.75, 0.625, 0.75, 0.375, 0.0, 0.625, 0.0, 0.625, 0.25, 0.375, 0.25, 0.375, 0.75, 0.625, 0.75, 0.625, 1.0, 0.375, 1.0, 0.125, 0.5, 0.375, 0.5, 0.375, 0.75, 0.125, 0.75])
me_cube_051.materials.append(mat_material)
me_cube_051.use_mirror_vertex_groups = False
me_cube_051.update()
me_cube_052 = bpy.data.meshes.new('Cube.052')
me_cube_052.from_pydata([(0.6866, 3.827, 1.002), (0.6859, 3.951, -0.9982), (0.9172, 2.125, 1.001), (-0.9327, -2.433, 0.9989), (-0.9335, -2.309, -1.001), (-0.7237, -3.972, 0.9982), (-0.7245, -3.848, -1.002), (0.9165, 2.249, -0.999)], [], [(4, 3, 0, 1), (1, 0, 2, 7), (0, 3, 5, 2), (6, 5, 3, 4), (7, 2, 5, 6), (4, 1, 7, 6)])
_uv = me_cube_052.uv_layers.new(name='UVMap')
_uv.uv.foreach_set('vector', [0.375, 0.25, 0.625, 0.25, 0.625, 0.5, 0.375, 0.5, 0.375, 0.5, 0.625, 0.5, 0.625, 0.75, 0.375, 0.75, 0.625, 0.5, 0.875, 0.5, 0.875, 0.75, 0.625, 0.75, 0.375, 0.0, 0.625, 0.0, 0.625, 0.25, 0.375, 0.25, 0.375, 0.75, 0.625, 0.75, 0.625, 1.0, 0.375, 1.0, 0.125, 0.5, 0.375, 0.5, 0.375, 0.75, 0.125, 0.75])
me_cube_052.materials.append(mat_material)
me_cube_052.use_mirror_vertex_groups = False
me_cube_052.update()
me_cube_053 = bpy.data.meshes.new('Cube.053')
me_cube_053.from_pydata([(0.6349, 4.122, 1.002), (0.6342, 4.245, -0.998), (0.8808, 2.515, 1.001), (-0.8901, -2.779, 0.9987), (-0.8908, -2.656, -1.001), (-0.662, -4.273, 0.998), (-0.6626, -4.149, -1.002), (0.8801, 2.639, -0.9988)], [], [(4, 3, 0, 1), (1, 0, 2, 7), (0, 3, 5, 2), (6, 5, 3, 4), (7, 2, 5, 6), (4, 1, 7, 6)])
_uv = me_cube_053.uv_layers.new(name='UVMap')
_uv.uv.foreach_set('vector', [0.375, 0.25, 0.625, 0.25, 0.625, 0.5, 0.375, 0.5, 0.375, 0.5, 0.625, 0.5, 0.625, 0.75, 0.375, 0.75, 0.625, 0.5, 0.875, 0.5, 0.875, 0.75, 0.625, 0.75, 0.375, 0.0, 0.625, 0.0, 0.625, 0.25, 0.375, 0.25, 0.375, 0.75, 0.625, 0.75, 0.625, 1.0, 0.375, 1.0, 0.125, 0.5, 0.375, 0.5, 0.375, 0.75, 0.125, 0.75])
me_cube_053.materials.append(mat_material)
me_cube_053.use_mirror_vertex_groups = False
me_cube_053.update()
me_cube_054 = bpy.data.meshes.new('Cube.054')
me_cube_054.from_pydata([(0.5956, 4.301, 1.002), (0.5949, 4.425, -0.9979), (0.8551, 2.787, 1.001), (-0.8605, -3.011, 0.9986), (-0.8611, -2.888, -1.001), (-0.6142, -4.45, 0.9979), (-0.6149, -4.326, -1.002), (0.8544, 2.91, -0.9987)], [], [(4, 3, 0, 1), (1, 0, 2, 7), (0, 3, 5, 2), (6, 5, 3, 4), (7, 2, 5, 6), (4, 1, 7, 6)])
_uv = me_cube_054.uv_layers.new(name='UVMap')
_uv.uv.foreach_set('vector', [0.375, 0.25, 0.625, 0.25, 0.625, 0.5, 0.375, 0.5, 0.375, 0.5, 0.625, 0.5, 0.625, 0.75, 0.375, 0.75, 0.625, 0.5, 0.875, 0.5, 0.875, 0.75, 0.625, 0.75, 0.375, 0.0, 0.625, 0.0, 0.625, 0.25, 0.375, 0.25, 0.375, 0.75, 0.625, 0.75, 0.625, 1.0, 0.375, 1.0, 0.125, 0.5, 0.375, 0.5, 0.375, 0.75, 0.125, 0.75])
me_cube_054.materials.append(mat_material)
me_cube_054.use_mirror_vertex_groups = False
me_cube_054.update()
me_cube_055 = bpy.data.meshes.new('Cube.055')
me_cube_055.from_pydata([(0.5663, 4.428, 1.002), (0.5657, 4.551, -0.9979), (0.8339, 2.971, 1.001), (-0.8373, -3.171, 0.9985), (-0.8379, -3.048, -1.001), (-0.5801, -4.573, 0.9979), (-0.5807, -4.449, -1.002), (0.8333, 3.094, -0.9986)], [], [(4, 3, 0, 1), (1, 0, 2, 7), (0, 3, 5, 2), (6, 5, 3, 4), (7, 2, 5, 6), (4, 1, 7, 6)])
_uv = me_cube_055.uv_layers.new(name='UVMap')
_uv.uv.foreach_set('vector', [0.375, 0.25, 0.625, 0.25, 0.625, 0.5, 0.375, 0.5, 0.375, 0.5, 0.625, 0.5, 0.625, 0.75, 0.375, 0.75, 0.625, 0.5, 0.875, 0.5, 0.875, 0.75, 0.625, 0.75, 0.375, 0.0, 0.625, 0.0, 0.625, 0.25, 0.375, 0.25, 0.375, 0.75, 0.625, 0.75, 0.625, 1.0, 0.375, 1.0, 0.125, 0.5, 0.375, 0.5, 0.375, 0.75, 0.125, 0.75])
me_cube_055.materials.append(mat_material)
me_cube_055.use_mirror_vertex_groups = False
me_cube_055.update()

# ---- curves / text
cu_nurbspath_005 = bpy.data.curves.new('NurbsPath.005', 'CURVE')
cu_nurbspath_005.dimensions = '3D'
_sp = cu_nurbspath_005.splines.new('NURBS'); _sp.points.add(46)
_sp.points.foreach_set('co', [-2.0, 4.537, -1.734e-14, 1.0, -2.0, 0.0, 0.0, 1.0, -1.0, 0.0, 0.0, 1.0, 0.0, 0.0, 0.0, 1.0, 1.0, 0.0, 0.0, 1.0, 2.0, 0.0, 0.0, 1.0, 2.0, 0.0, 0.0, 1.0, 5.013, -0.2031, -0.01682, 1.0, 4.742, -4.198, -0.0153, 1.0, 2.609, -4.096, -0.003399, 1.0, 0.4428, -4.164, 0.008695, 1.0, 0.5443, -6.229, 0.008129, 1.0, 2.542, -7.922, -0.003019, 1.0, 5.216, -8.362, -0.01795, 1.0, 7.281, -7.042, -0.02948, 1.0, 7.789, -3.69, -0.03231, 1.0, 7.924, 0.4739, -0.03307, 1.0, 5.927, 2.268, -0.02192, 1.0, 3.693, 2.471, -0.00945, 1.0, 2.711, 4.299, -0.003971, 1.0, 4.844, 5.654, -0.01588, 1.0, 7.18, 4.739, -0.02892, 1.0, 9.414, 2.471, -0.04139, 1.0, 9.414, -0.2334, -0.04139, 1.0, 9.339, -5.568, -0.04139, 1.0, 7.799, -11.62, -0.04139, 1.0, 3.253, -10.9, -0.04139, 1.0, -0.1652, -9.812, -0.04138, 1.0, -3.058, -7.671, -0.04138, 1.0, -2.645, -3.99, -0.04138, 1.0, -5.049, -2.262, -0.04138, 1.0, -6.664, -5.079, -0.04138, 1.0, -6.363, -8.61, -0.04138, 1.0, -3.771, -11.8, -0.04138, 1.0, -0.8038, -13.08, -0.04138, 1.0, 1.976, -13.76, -0.04139, 1.0, 0.6236, -15.45, -0.04139, 1.0, -1.63, -15.37, -0.04138, 1.0, -4.297, -13.27, -0.04138, 1.0, -7.453, -11.24, -0.04138, 1.0, -9.068, -5.38, -0.04138, 1.0, -7.904, 0.3677, -0.04138, 1.0, -5.8, 0.6306, -0.04138, 1.0, -4.11, 0.4052, -0.04138, 1.0, -4.222, 4.875, -0.04138, 1.0, -4.222, 4.875, -0.04138, 1.0, -1.257, 5.146, -1.961, 1.0])
_sp.order_u = 5
_sp.order_v = 0
_sp.use_endpoint_u = True
cu_nurbspath_005.use_path = True
cu_nurbspath_005.fill_mode = 'FULL'

# ---- objects
ob_light = bpy.data.objects.new('Light', light_light)
ob_camera = bpy.data.objects.new('Camera', cam_camera)
ob_nurbspath = bpy.data.objects.new('NurbsPath', cu_nurbspath_005)
ob_cube = bpy.data.objects.new('Cube', me_cube)
ob_cube_001 = bpy.data.objects.new('Cube.001', me_cube_001)
ob_cube_002 = bpy.data.objects.new('Cube.002', me_cube_002)
ob_cube_003 = bpy.data.objects.new('Cube.003', me_cube_003)
ob_cube_004 = bpy.data.objects.new('Cube.004', me_cube_004)
ob_cube_005 = bpy.data.objects.new('Cube.005', me_cube_005)
ob_cube_006 = bpy.data.objects.new('Cube.006', me_cube_006)
ob_cube_007 = bpy.data.objects.new('Cube.007', me_cube_007)
ob_cube_008 = bpy.data.objects.new('Cube.008', me_cube_008)
ob_cube_009 = bpy.data.objects.new('Cube.009', me_cube_009)
ob_cube_010 = bpy.data.objects.new('Cube.010', me_cube_010)
ob_cube_011 = bpy.data.objects.new('Cube.011', me_cube_011)
ob_cube_012 = bpy.data.objects.new('Cube.012', me_cube_012)
ob_cube_013 = bpy.data.objects.new('Cube.013', me_cube_013)
ob_cube_014 = bpy.data.objects.new('Cube.014', me_cube_014)
ob_cube_015 = bpy.data.objects.new('Cube.015', me_cube_015)
ob_cube_016 = bpy.data.objects.new('Cube.016', me_cube_016)
ob_cube_017 = bpy.data.objects.new('Cube.017', me_cube_017)
ob_cube_018 = bpy.data.objects.new('Cube.018', me_cube_018)
ob_cube_019 = bpy.data.objects.new('Cube.019', me_cube_019)
ob_cube_020 = bpy.data.objects.new('Cube.020', me_cube_020)
ob_cube_021 = bpy.data.objects.new('Cube.021', me_cube_021)
ob_cube_022 = bpy.data.objects.new('Cube.022', me_cube_022)
ob_cube_023 = bpy.data.objects.new('Cube.023', me_cube_023)
ob_cube_024 = bpy.data.objects.new('Cube.024', me_cube_024)
ob_cube_025 = bpy.data.objects.new('Cube.025', me_cube_025)
ob_cube_026 = bpy.data.objects.new('Cube.026', me_cube_026)
ob_cube_027 = bpy.data.objects.new('Cube.027', me_cube_027)
ob_cube_028 = bpy.data.objects.new('Cube.028', me_cube_028)
ob_cube_029 = bpy.data.objects.new('Cube.029', me_cube_029)
ob_cube_030 = bpy.data.objects.new('Cube.030', me_cube_030)
ob_cube_031 = bpy.data.objects.new('Cube.031', me_cube_031)
ob_cube_032 = bpy.data.objects.new('Cube.032', me_cube_032)
ob_cube_033 = bpy.data.objects.new('Cube.033', me_cube_033)
ob_cube_034 = bpy.data.objects.new('Cube.034', me_cube_034)
ob_cube_035 = bpy.data.objects.new('Cube.035', me_cube_035)
ob_cube_036 = bpy.data.objects.new('Cube.036', me_cube_036)
ob_cube_037 = bpy.data.objects.new('Cube.037', me_cube_037)
ob_cube_038 = bpy.data.objects.new('Cube.038', me_cube_038)
ob_cube_039 = bpy.data.objects.new('Cube.039', me_cube_039)
ob_cube_040 = bpy.data.objects.new('Cube.040', me_cube_040)
ob_cube_041 = bpy.data.objects.new('Cube.041', me_cube_041)
ob_cube_042 = bpy.data.objects.new('Cube.042', me_cube_042)
ob_cube_043 = bpy.data.objects.new('Cube.043', me_cube_043)
ob_cube_044 = bpy.data.objects.new('Cube.044', me_cube_044)
ob_cube_045 = bpy.data.objects.new('Cube.045', me_cube_045)
ob_cube_046 = bpy.data.objects.new('Cube.046', me_cube_046)
ob_cube_047 = bpy.data.objects.new('Cube.047', me_cube_047)
ob_cube_048 = bpy.data.objects.new('Cube.048', me_cube_048)
ob_cube_049 = bpy.data.objects.new('Cube.049', me_cube_049)
ob_cube_050 = bpy.data.objects.new('Cube.050', me_cube_050)
ob_cube_051 = bpy.data.objects.new('Cube.051', me_cube_051)
ob_cube_052 = bpy.data.objects.new('Cube.052', me_cube_052)
ob_cube_053 = bpy.data.objects.new('Cube.053', me_cube_053)
ob_cube_054 = bpy.data.objects.new('Cube.054', me_cube_054)
ob_cube_055 = bpy.data.objects.new('Cube.055', me_cube_055)

# ---- transforms, parenting, visibility, modifiers, constraints
ob_light.location = (4.134, 1.005, 5.904)
ob_light.rotation_euler = (0.6503, 0.05522, 1.866)
ob_light.lock_rotations_4d = False
ob_light.empty_display_type = 'ARROWS'
ob_light.color = (0.0, 0.0, 0.0, 0.0)
ob_light.lineart.crease_threshold = 0.0
ob_camera.location = (-17.4, -10.43, 10.4)
ob_camera.rotation_euler = (1.101, 0.02367, -0.955)
ob_camera.lock_rotations_4d = False
ob_camera.empty_display_type = 'ARROWS'
ob_camera.color = (0.0, 0.0, 0.0, 0.0)
ob_camera.display_type = 'WIRE'
ob_camera.lineart.crease_threshold = 0.0
ob_nurbspath.location = (0.05816, 0.0, 0.0)
ob_nurbspath.rotation_euler = (0.0, -3.142, -1.571)
ob_nurbspath.scale = (1.796, 1.796, 1.796)
ob_cube.location = (8.148, -3.593, 1.7)
ob_cube.scale = (0.8, 0.15, 1.7)
ob_cube.lock_rotations_4d = False
ob_cube.empty_display_type = 'ARROWS'
ob_cube.lineart.crease_threshold = 0.0
ob_cube_001.location = (6.706, -3.576, 1.7)
ob_cube_001.scale = (0.8, 0.15, 1.7)
ob_cube_001.lock_rotations_4d = False
ob_cube_001.empty_display_type = 'ARROWS'
ob_cube_001.lineart.crease_threshold = 0.0
ob_cube_002.location = (5.207, -3.531, 1.7)
ob_cube_002.scale = (0.8, 0.15, 1.7)
ob_cube_002.lock_rotations_4d = False
ob_cube_002.empty_display_type = 'ARROWS'
ob_cube_002.lineart.crease_threshold = 0.0
ob_cube_003.location = (3.71, -3.438, 1.7)
ob_cube_003.scale = (0.8, 0.15, 1.7)
ob_cube_003.lock_rotations_4d = False
ob_cube_003.empty_display_type = 'ARROWS'
ob_cube_003.lineart.crease_threshold = 0.0
ob_cube_004.location = (2.234, -3.173, 1.7)
ob_cube_004.scale = (0.8, 0.15, 1.7)
ob_cube_004.lock_rotations_4d = False
ob_cube_004.empty_display_type = 'ARROWS'
ob_cube_004.lineart.crease_threshold = 0.0
ob_cube_005.location = (1.59, -2.085, 1.7)
ob_cube_005.scale = (0.8, 0.15, 1.7)
ob_cube_005.lock_rotations_4d = False
ob_cube_005.empty_display_type = 'ARROWS'
ob_cube_005.lineart.crease_threshold = 0.0
ob_cube_006.location = (0.2853, -1.461, 1.708)
ob_cube_006.scale = (0.8, 0.15, 1.7)
ob_cube_006.lock_rotations_4d = False
ob_cube_006.empty_display_type = 'ARROWS'
ob_cube_006.lineart.crease_threshold = 0.0
ob_cube_007.location = (0.05816, -0.1234, 1.7)
ob_cube_007.scale = (0.8, 0.15, 1.7)
ob_cube_007.lock_rotations_4d = False
ob_cube_007.empty_display_type = 'ARROWS'
ob_cube_007.lineart.crease_threshold = 0.0
ob_cube_008.location = (0.05816, 1.377, 1.7)
ob_cube_008.scale = (0.8, 0.15, 1.7)
ob_cube_008.lock_rotations_4d = False
ob_cube_008.empty_display_type = 'ARROWS'
ob_cube_008.lineart.crease_threshold = 0.0
ob_cube_009.location = (0.05919, 2.876, 1.7)
ob_cube_009.scale = (0.8, 0.15, 1.7)
ob_cube_009.lock_rotations_4d = False
ob_cube_009.empty_display_type = 'ARROWS'
ob_cube_009.lineart.crease_threshold = 0.0
ob_cube_010.location = (0.01659, 4.367, 1.704)
ob_cube_010.scale = (0.8, 0.15, 1.7)
ob_cube_010.lock_rotations_4d = False
ob_cube_010.empty_display_type = 'ARROWS'
ob_cube_010.lineart.crease_threshold = 0.0
ob_cube_011.location = (-0.6037, 5.453, 1.713)
ob_cube_011.scale = (0.8, 0.15, 1.7)
ob_cube_011.lock_rotations_4d = False
ob_cube_011.empty_display_type = 'ARROWS'
ob_cube_011.lineart.crease_threshold = 0.0
ob_cube_012.location = (-1.397, 6.506, 1.7)
ob_cube_012.scale = (0.8, 0.15, 1.7)
ob_cube_012.lock_rotations_4d = False
ob_cube_012.empty_display_type = 'ARROWS'
ob_cube_012.lineart.crease_threshold = 0.0
ob_cube_013.location = (-2.569, 6.723, 1.7)
ob_cube_013.scale = (0.8, 0.15, 1.7)
ob_cube_013.lock_rotations_4d = False
ob_cube_013.empty_display_type = 'ARROWS'
ob_cube_013.lineart.crease_threshold = 0.0
ob_cube_014.location = (-3.519, 7.411, 1.727)
ob_cube_014.scale = (0.8, 0.15, 1.7)
ob_cube_014.lock_rotations_4d = False
ob_cube_014.empty_display_type = 'ARROWS'
ob_cube_014.lineart.crease_threshold = 0.0
ob_cube_015.location = (-4.726, 7.87, 1.726)
ob_cube_015.scale = (0.8, 0.15, 1.7)
ob_cube_015.lock_rotations_4d = False
ob_cube_015.empty_display_type = 'ARROWS'
ob_cube_015.lineart.crease_threshold = 0.0
ob_cube_016.location = (-6.071, 7.149, 1.722)
ob_cube_016.scale = (0.8, 0.15, 1.7)
ob_cube_016.lock_rotations_4d = False
ob_cube_016.empty_display_type = 'ARROWS'
ob_cube_016.lineart.crease_threshold = 0.0
ob_cube_017.location = (-6.86, 6.041, 1.715)
ob_cube_017.scale = (0.8, 0.15, 1.7)
ob_cube_017.lock_rotations_4d = False
ob_cube_017.empty_display_type = 'ARROWS'
ob_cube_017.lineart.crease_threshold = 0.0
ob_cube_018.location = (-7.351, 4.752, 1.707)
ob_cube_018.scale = (0.8, 0.15, 1.7)
ob_cube_018.lock_rotations_4d = False
ob_cube_018.empty_display_type = 'ARROWS'
ob_cube_018.lineart.crease_threshold = 0.0
ob_cube_019.location = (-7.43, 3.252, 1.698)
ob_cube_019.scale = (0.8, 0.15, 1.7)
ob_cube_019.lock_rotations_4d = False
ob_cube_019.empty_display_type = 'ARROWS'
ob_cube_019.lineart.crease_threshold = 0.0
ob_cube_020.location = (-8.356, 2.437, 1.69)
ob_cube_020.scale = (0.8, 0.15, 1.7)
ob_cube_020.lock_rotations_4d = False
ob_cube_020.empty_display_type = 'ARROWS'
ob_cube_020.lineart.crease_threshold = 0.0
ob_cube_021.location = (-9.287, 1.392, 1.686)
ob_cube_021.scale = (0.8, 0.15, 1.7)
ob_cube_021.lock_rotations_4d = False
ob_cube_021.empty_display_type = 'ARROWS'
ob_cube_021.lineart.crease_threshold = 0.0
ob_cube_022.location = (-10.7, 1.472, 1.688)
ob_cube_022.scale = (0.8, 0.15, 1.7)
ob_cube_022.lock_rotations_4d = False
ob_cube_022.empty_display_type = 'ARROWS'
ob_cube_022.lineart.crease_threshold = 0.0
ob_cube_023.location = (-11.95, 2.318, 1.693)
ob_cube_023.scale = (0.8, 0.15, 1.7)
ob_cube_023.lock_rotations_4d = False
ob_cube_023.empty_display_type = 'ARROWS'
ob_cube_023.lineart.crease_threshold = 0.0
ob_cube_024.location = (-12.95, 3.444, 1.699)
ob_cube_024.scale = (0.8, 0.15, 1.7)
ob_cube_024.lock_rotations_4d = False
ob_cube_024.empty_display_type = 'ARROWS'
ob_cube_024.lineart.crease_threshold = 0.0
ob_cube_025.location = (-13.7, 4.745, 1.706)
ob_cube_025.scale = (0.8, 0.15, 1.7)
ob_cube_025.lock_rotations_4d = False
ob_cube_025.empty_display_type = 'ARROWS'
ob_cube_025.lineart.crease_threshold = 0.0
ob_cube_026.location = (-14.2, 6.16, 1.714)
ob_cube_026.scale = (0.8, 0.15, 1.7)
ob_cube_026.lock_rotations_4d = False
ob_cube_026.empty_display_type = 'ARROWS'
ob_cube_026.lineart.crease_threshold = 0.0
ob_cube_027.location = (-14.43, 7.645, 1.723)
ob_cube_027.scale = (0.8, 0.15, 1.7)
ob_cube_027.lock_rotations_4d = False
ob_cube_027.empty_display_type = 'ARROWS'
ob_cube_027.lineart.crease_threshold = 0.0
ob_cube_028.location = (-14.33, 9.146, 1.731)
ob_cube_028.scale = (0.8, 0.15, 1.7)
ob_cube_028.lock_rotations_4d = False
ob_cube_028.empty_display_type = 'ARROWS'
ob_cube_028.lineart.crease_threshold = 0.0
ob_cube_029.location = (-13.84, 10.57, 1.739)
ob_cube_029.scale = (0.8, 0.15, 1.7)
ob_cube_029.lock_rotations_4d = False
ob_cube_029.empty_display_type = 'ARROWS'
ob_cube_029.lineart.crease_threshold = 0.0
ob_cube_030.location = (-12.92, 11.76, 1.746)
ob_cube_030.scale = (0.8, 0.15, 1.7)
ob_cube_030.lock_rotations_4d = False
ob_cube_030.empty_display_type = 'ARROWS'
ob_cube_030.lineart.crease_threshold = 0.0
ob_cube_031.location = (-11.68, 12.61, 1.75)
ob_cube_031.scale = (0.8, 0.15, 1.7)
ob_cube_031.lock_rotations_4d = False
ob_cube_031.empty_display_type = 'ARROWS'
ob_cube_031.lineart.crease_threshold = 0.0
ob_cube_032.location = (-10.28, 13.16, 1.753)
ob_cube_032.scale = (0.8, 0.15, 1.7)
ob_cube_032.lock_rotations_4d = False
ob_cube_032.empty_display_type = 'ARROWS'
ob_cube_032.lineart.crease_threshold = 0.0
ob_cube_033.location = (-8.815, 13.5, 1.755)
ob_cube_033.scale = (0.8, 0.15, 1.7)
ob_cube_033.lock_rotations_4d = False
ob_cube_033.empty_display_type = 'ARROWS'
ob_cube_033.lineart.crease_threshold = 0.0
ob_cube_034.location = (-7.332, 13.72, 1.757)
ob_cube_034.scale = (0.8, 0.15, 1.7)
ob_cube_034.lock_rotations_4d = False
ob_cube_034.empty_display_type = 'ARROWS'
ob_cube_034.lineart.crease_threshold = 0.0
ob_cube_035.location = (-5.838, 13.86, 1.757)
ob_cube_035.scale = (0.8, 0.15, 1.7)
ob_cube_035.lock_rotations_4d = False
ob_cube_035.empty_display_type = 'ARROWS'
ob_cube_035.lineart.crease_threshold = 0.0
ob_cube_036.location = (-4.34, 13.93, 1.758)
ob_cube_036.scale = (0.8, 0.15, 1.7)
ob_cube_036.lock_rotations_4d = False
ob_cube_036.empty_display_type = 'ARROWS'
ob_cube_036.lineart.crease_threshold = 0.0
ob_cube_037.location = (-2.839, 13.92, 1.758)
ob_cube_037.scale = (0.8, 0.15, 1.7)
ob_cube_037.lock_rotations_4d = False
ob_cube_037.empty_display_type = 'ARROWS'
ob_cube_037.lineart.crease_threshold = 0.0
ob_cube_038.location = (-1.345, 13.78, 1.757)
ob_cube_038.scale = (0.8, 0.15, 1.7)
ob_cube_038.lock_rotations_4d = False
ob_cube_038.empty_display_type = 'ARROWS'
ob_cube_038.lineart.crease_threshold = 0.0
ob_cube_039.location = (0.1185, 13.44, 1.755)
ob_cube_039.scale = (0.8, 0.15, 1.7)
ob_cube_039.lock_rotations_4d = False
ob_cube_039.empty_display_type = 'ARROWS'
ob_cube_039.lineart.crease_threshold = 0.0
ob_cube_040.location = (1.491, 12.83, 1.752)
ob_cube_040.scale = (0.8, 0.15, 1.7)
ob_cube_040.lock_rotations_4d = False
ob_cube_040.empty_display_type = 'ARROWS'
ob_cube_040.lineart.crease_threshold = 0.0
ob_cube_041.location = (2.658, 11.88, 1.746)
ob_cube_041.scale = (0.8, 0.15, 1.7)
ob_cube_041.lock_rotations_4d = False
ob_cube_041.empty_display_type = 'ARROWS'
ob_cube_041.lineart.crease_threshold = 0.0
ob_cube_042.location = (3.522, 10.65, 1.739)
ob_cube_042.scale = (0.8, 0.15, 1.7)
ob_cube_042.lock_rotations_4d = False
ob_cube_042.empty_display_type = 'ARROWS'
ob_cube_042.lineart.crease_threshold = 0.0
ob_cube_043.location = (4.115, 9.267, 1.732)
ob_cube_043.scale = (0.8, 0.15, 1.7)
ob_cube_043.lock_rotations_4d = False
ob_cube_043.empty_display_type = 'ARROWS'
ob_cube_043.lineart.crease_threshold = 0.0
ob_cube_044.location = (4.63, 7.856, 1.724)
ob_cube_044.scale = (0.8, 0.15, 1.7)
ob_cube_044.lock_rotations_4d = False
ob_cube_044.empty_display_type = 'ARROWS'
ob_cube_044.lineart.crease_threshold = 0.0
ob_cube_045.location = (5.425, 6.57, 1.717)
ob_cube_045.scale = (0.8, 0.15, 1.7)
ob_cube_045.lock_rotations_4d = False
ob_cube_045.empty_display_type = 'ARROWS'
ob_cube_045.lineart.crease_threshold = 0.0
ob_cube_046.location = (6.808, 5.903, 1.713)
ob_cube_046.scale = (0.8, 0.15, 1.7)
ob_cube_046.lock_rotations_4d = False
ob_cube_046.empty_display_type = 'ARROWS'
ob_cube_046.lineart.crease_threshold = 0.0
ob_cube_047.location = (8.216, 6.52, 1.716)
ob_cube_047.scale = (0.8, 0.15, 1.7)
ob_cube_047.lock_rotations_4d = False
ob_cube_047.empty_display_type = 'ARROWS'
ob_cube_047.lineart.crease_threshold = 0.0
ob_cube_048.location = (9.011, 7.813, 1.724)
ob_cube_048.scale = (0.8, 0.15, 1.7)
ob_cube_048.lock_rotations_4d = False
ob_cube_048.empty_display_type = 'ARROWS'
ob_cube_048.lineart.crease_threshold = 0.0
ob_cube_049.location = (9.251, 9.303, 1.732)
ob_cube_049.scale = (0.8, 0.15, 1.7)
ob_cube_049.lock_rotations_4d = False
ob_cube_049.empty_display_type = 'ARROWS'
ob_cube_049.lineart.crease_threshold = 0.0
ob_cube_050.location = (8.99, 10.79, 1.74)
ob_cube_050.scale = (0.8, 0.15, 1.7)
ob_cube_050.lock_rotations_4d = False
ob_cube_050.empty_display_type = 'ARROWS'
ob_cube_050.lineart.crease_threshold = 0.0
ob_cube_051.location = (8.381, 12.16, 1.748)
ob_cube_051.scale = (0.8, 0.15, 1.7)
ob_cube_051.lock_rotations_4d = False
ob_cube_051.empty_display_type = 'ARROWS'
ob_cube_051.lineart.crease_threshold = 0.0
ob_cube_052.location = (7.569, 13.42, 1.755)
ob_cube_052.scale = (0.8, 0.15, 1.7)
ob_cube_052.lock_rotations_4d = False
ob_cube_052.empty_display_type = 'ARROWS'
ob_cube_052.lineart.crease_threshold = 0.0
ob_cube_053.location = (6.645, 14.6, 1.762)
ob_cube_053.scale = (0.8, 0.15, 1.7)
ob_cube_053.lock_rotations_4d = False
ob_cube_053.empty_display_type = 'ARROWS'
ob_cube_053.lineart.crease_threshold = 0.0
ob_cube_054.location = (5.647, 15.72, 1.768)
ob_cube_054.scale = (0.8, 0.15, 1.7)
ob_cube_054.lock_rotations_4d = False
ob_cube_054.empty_display_type = 'ARROWS'
ob_cube_054.lineart.crease_threshold = 0.0
ob_cube_055.location = (4.6, 16.8, 1.774)
ob_cube_055.scale = (0.8, 0.15, 1.7)
ob_cube_055.lock_rotations_4d = False
ob_cube_055.empty_display_type = 'ARROWS'
ob_cube_055.lineart.crease_threshold = 0.0

# ---- collection membership
col_collection.objects.link(ob_light)
col_collection.objects.link(ob_camera)
col_collection.objects.link(ob_nurbspath)
col_collection_1.objects.link(ob_cube)
col_collection_1.objects.link(ob_cube_001)
col_collection_1.objects.link(ob_cube_002)
col_collection_1.objects.link(ob_cube_003)
col_collection_1.objects.link(ob_cube_004)
col_collection_1.objects.link(ob_cube_005)
col_collection_1.objects.link(ob_cube_006)
col_collection_1.objects.link(ob_cube_007)
col_collection_1.objects.link(ob_cube_008)
col_collection_1.objects.link(ob_cube_009)
col_collection_1.objects.link(ob_cube_010)
col_collection_1.objects.link(ob_cube_011)
col_collection_1.objects.link(ob_cube_012)
col_collection_1.objects.link(ob_cube_013)
col_collection_1.objects.link(ob_cube_014)
col_collection_1.objects.link(ob_cube_015)
col_collection_1.objects.link(ob_cube_016)
col_collection_1.objects.link(ob_cube_017)
col_collection_1.objects.link(ob_cube_018)
col_collection_1.objects.link(ob_cube_019)
col_collection_1.objects.link(ob_cube_020)
col_collection_1.objects.link(ob_cube_021)
col_collection_1.objects.link(ob_cube_022)
col_collection_1.objects.link(ob_cube_023)
col_collection_1.objects.link(ob_cube_024)
col_collection_1.objects.link(ob_cube_025)
col_collection_1.objects.link(ob_cube_026)
col_collection_1.objects.link(ob_cube_027)
col_collection_1.objects.link(ob_cube_028)
col_collection_1.objects.link(ob_cube_029)
col_collection_1.objects.link(ob_cube_030)
col_collection_1.objects.link(ob_cube_031)
col_collection_1.objects.link(ob_cube_032)
col_collection_1.objects.link(ob_cube_033)
col_collection_1.objects.link(ob_cube_034)
col_collection_1.objects.link(ob_cube_035)
col_collection_1.objects.link(ob_cube_036)
col_collection_1.objects.link(ob_cube_037)
col_collection_1.objects.link(ob_cube_038)
col_collection_1.objects.link(ob_cube_039)
col_collection_1.objects.link(ob_cube_040)
col_collection_1.objects.link(ob_cube_041)
col_collection_1.objects.link(ob_cube_042)
col_collection_1.objects.link(ob_cube_043)
col_collection_1.objects.link(ob_cube_044)
col_collection_1.objects.link(ob_cube_045)
col_collection_1.objects.link(ob_cube_046)
col_collection_1.objects.link(ob_cube_047)
col_collection_1.objects.link(ob_cube_048)
col_collection_1.objects.link(ob_cube_049)
col_collection_1.objects.link(ob_cube_050)
col_collection_1.objects.link(ob_cube_051)
col_collection_1.objects.link(ob_cube_052)
col_collection_1.objects.link(ob_cube_053)
col_collection_1.objects.link(ob_cube_054)
col_collection_1.objects.link(ob_cube_055)

# ---- scene / render settings (as saved in the file)
scene.camera = ob_camera
scene.frame_start = 1; scene.frame_end = 220; scene.frame_set(1)
scene.render.engine = 'BLENDER_EEVEE_NEXT'
scene.render.image_settings.file_format = 'FFMPEG'
scene.render.image_settings.color_mode = 'RGB'
scene.cycles.sampling_pattern = 'TABULATED_SOBOL'
scene.cycles.use_light_tree = False
scene.view_settings.view_transform = 'Filmic'
bpy.context.view_layer.update()

